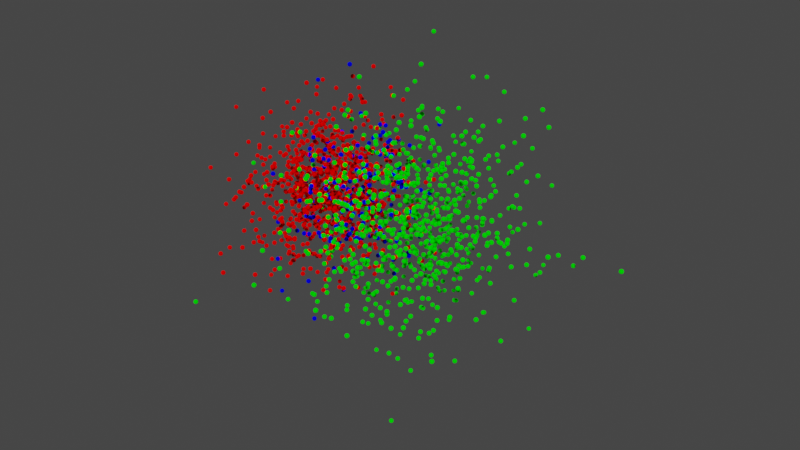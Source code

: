 # Source: organelle_demo_milestone_1.blend  (saved by Blender 2.93.20; exported with 4.5.12 LTS)
import bpy
from mathutils import Matrix  # noqa: F401  (used for matrix-valued properties, if any)

bpy.ops.wm.read_factory_settings(use_empty=True)
scene = bpy.context.scene
scene.name = 'Scene'

# ---- collections
col_collection = bpy.data.collections.new('Collection'); scene.collection.children.link(col_collection)

# ---- materials (node trees are filled in below, after node groups)
mat_mol_a_mat = bpy.data.materials.new('mol_A_mat')
mat_mol_a_mat.use_transparent_shadow = False
mat_mol_a_mat.diffuse_color = (1.0, 0.0, 0.0, 1.0)
mat_mol_b_mat = bpy.data.materials.new('mol_B_mat')
mat_mol_b_mat.use_transparent_shadow = False
mat_mol_b_mat.diffuse_color = (0.0, 1.0, 0.0, 1.0)
mat_mol_c_mat = bpy.data.materials.new('mol_C_mat')
mat_mol_c_mat.use_transparent_shadow = False
mat_mol_c_mat.diffuse_color = (0.0, 0.0, 1.0, 1.0)

# ---- material node trees

# ---- world
world_world = bpy.data.worlds.new('World'); scene.world = world_world
world_world.use_nodes = True; world_world.node_tree.nodes.clear()
_N = world_world.node_tree.nodes; _L = world_world.node_tree.links
n0 = _N.new('ShaderNodeOutputWorld'); n0.name = 'World Output'; n0.location = (300, 300)
n1 = _N.new('ShaderNodeBackground'); n1.name = 'Background'; n1.location = (10, 300)
n1.inputs[0].default_value = (0.05088, 0.05088, 0.05088, 1.0)
_L.new(n1.outputs[0], n0.inputs[0])
n0.is_active_output = True
world_world.color = (0.05088, 0.05088, 0.05088)
world_world.use_sun_shadow = False
world_world.sun_shadow_jitter_overblur = 0.0

# ---- meshes
me_mol_a_shape = bpy.data.meshes.new('mol_A_shape')
me_mol_a_shape.from_pydata([(0.0, 0.0, -0.005), (0.003618, -0.002629, -0.002236), (-0.001382, -0.004253, -0.002236), (-0.004472, 0.0, -0.002236), (-0.001382, 0.004253, -0.002236), (0.003618, 0.002629, -0.002236), (0.001382, -0.004253, 0.002236), (-0.003618, -0.002629, 0.002236), (-0.003618, 0.002629, 0.002236), (0.001382, 0.004253, 0.002236), (0.004472, 0.0, 0.002236), (0.0, 0.0, 0.005), (-0.0008123, -0.0025, -0.004253), (0.002127, -0.001545, -0.004253), (0.001314, -0.004045, -0.002629), (0.002127, 0.001545, -0.004253), (0.004253, 0.0, -0.002629), (-0.002629, 0.0, -0.004253), (-0.003441, -0.0025, -0.002629), (-0.0008123, 0.0025, -0.004253), (-0.003441, 0.0025, -0.002629), (0.001314, 0.004045, -0.002629), (0.004755, 0.001545, 0.0), (0.004755, -0.001545, 0.0), (0.002939, -0.004045, 0.0), (0.0, -0.005, 0.0), (-0.002939, -0.004045, 0.0), (-0.004755, -0.001545, 0.0), (-0.004755, 0.001545, 0.0), (-0.002939, 0.004045, 0.0), (0.0, 0.005, 0.0), (0.002939, 0.004045, 0.0), (0.003441, -0.0025, 0.002629), (-0.001314, -0.004045, 0.002629), (-0.004253, 0.0, 0.002629), (-0.001314, 0.004045, 0.002629), (0.003441, 0.0025, 0.002629), (0.002629, 0.0, 0.004253), (0.0008123, -0.0025, 0.004253), (-0.002127, -0.001545, 0.004253), (-0.002127, 0.001545, 0.004253), (0.0008123, 0.0025, 0.004253)], [], [(14, 2, 12), (12, 13, 14), (1, 14, 13), (12, 0, 13), (16, 1, 13), (13, 15, 16), (5, 16, 15), (13, 0, 15), (18, 3, 17), (17, 12, 18), (2, 18, 12), (17, 0, 12), (20, 4, 19), (19, 17, 20), (3, 20, 17), (19, 0, 17), (21, 5, 15), (15, 19, 21), (4, 21, 19), (15, 0, 19), (23, 1, 16), (16, 22, 23), (10, 23, 22), (22, 16, 5), (25, 2, 14), (14, 24, 25), (6, 25, 24), (24, 14, 1), (27, 3, 18), (18, 26, 27), (7, 27, 26), (26, 18, 2), (29, 4, 20), (20, 28, 29), (8, 29, 28), (28, 20, 3), (31, 5, 21), (21, 30, 31), (9, 31, 30), (30, 21, 4), (32, 6, 24), (24, 23, 32), (10, 32, 23), (23, 24, 1), (33, 7, 26), (26, 25, 33), (6, 33, 25), (25, 26, 2), (34, 8, 28), (28, 27, 34), (7, 34, 27), (27, 28, 3), (35, 9, 30), (30, 29, 35), (8, 35, 29), (29, 30, 4), (36, 10, 22), (22, 31, 36), (9, 36, 31), (31, 22, 5), (38, 6, 32), (32, 37, 38), (11, 38, 37), (37, 32, 10), (39, 7, 33), (33, 38, 39), (11, 39, 38), (38, 33, 6), (40, 8, 34), (34, 39, 40), (11, 40, 39), (39, 34, 7), (41, 9, 35), (35, 40, 41), (11, 41, 40), (40, 35, 8), (37, 10, 36), (36, 41, 37), (11, 37, 41), (41, 36, 9)])
me_mol_a_shape.materials.append(mat_mol_a_mat)
me_mol_a_shape.use_remesh_fix_poles = True
me_mol_a_shape.use_remesh_preserve_attributes = False
me_mol_a_shape.update()
me_mol_b_shape = bpy.data.meshes.new('mol_B_shape')
me_mol_b_shape.from_pydata([(0.0, 0.0, -0.005), (0.003618, -0.002629, -0.002236), (-0.001382, -0.004253, -0.002236), (-0.004472, 0.0, -0.002236), (-0.001382, 0.004253, -0.002236), (0.003618, 0.002629, -0.002236), (0.001382, -0.004253, 0.002236), (-0.003618, -0.002629, 0.002236), (-0.003618, 0.002629, 0.002236), (0.001382, 0.004253, 0.002236), (0.004472, 0.0, 0.002236), (0.0, 0.0, 0.005), (-0.0008123, -0.0025, -0.004253), (0.002127, -0.001545, -0.004253), (0.001314, -0.004045, -0.002629), (0.002127, 0.001545, -0.004253), (0.004253, 0.0, -0.002629), (-0.002629, 0.0, -0.004253), (-0.003441, -0.0025, -0.002629), (-0.0008123, 0.0025, -0.004253), (-0.003441, 0.0025, -0.002629), (0.001314, 0.004045, -0.002629), (0.004755, 0.001545, 0.0), (0.004755, -0.001545, 0.0), (0.002939, -0.004045, 0.0), (0.0, -0.005, 0.0), (-0.002939, -0.004045, 0.0), (-0.004755, -0.001545, 0.0), (-0.004755, 0.001545, 0.0), (-0.002939, 0.004045, 0.0), (0.0, 0.005, 0.0), (0.002939, 0.004045, 0.0), (0.003441, -0.0025, 0.002629), (-0.001314, -0.004045, 0.002629), (-0.004253, 0.0, 0.002629), (-0.001314, 0.004045, 0.002629), (0.003441, 0.0025, 0.002629), (0.002629, 0.0, 0.004253), (0.0008123, -0.0025, 0.004253), (-0.002127, -0.001545, 0.004253), (-0.002127, 0.001545, 0.004253), (0.0008123, 0.0025, 0.004253)], [], [(14, 2, 12), (12, 13, 14), (1, 14, 13), (12, 0, 13), (16, 1, 13), (13, 15, 16), (5, 16, 15), (13, 0, 15), (18, 3, 17), (17, 12, 18), (2, 18, 12), (17, 0, 12), (20, 4, 19), (19, 17, 20), (3, 20, 17), (19, 0, 17), (21, 5, 15), (15, 19, 21), (4, 21, 19), (15, 0, 19), (23, 1, 16), (16, 22, 23), (10, 23, 22), (22, 16, 5), (25, 2, 14), (14, 24, 25), (6, 25, 24), (24, 14, 1), (27, 3, 18), (18, 26, 27), (7, 27, 26), (26, 18, 2), (29, 4, 20), (20, 28, 29), (8, 29, 28), (28, 20, 3), (31, 5, 21), (21, 30, 31), (9, 31, 30), (30, 21, 4), (32, 6, 24), (24, 23, 32), (10, 32, 23), (23, 24, 1), (33, 7, 26), (26, 25, 33), (6, 33, 25), (25, 26, 2), (34, 8, 28), (28, 27, 34), (7, 34, 27), (27, 28, 3), (35, 9, 30), (30, 29, 35), (8, 35, 29), (29, 30, 4), (36, 10, 22), (22, 31, 36), (9, 36, 31), (31, 22, 5), (38, 6, 32), (32, 37, 38), (11, 38, 37), (37, 32, 10), (39, 7, 33), (33, 38, 39), (11, 39, 38), (38, 33, 6), (40, 8, 34), (34, 39, 40), (11, 40, 39), (39, 34, 7), (41, 9, 35), (35, 40, 41), (11, 41, 40), (40, 35, 8), (37, 10, 36), (36, 41, 37), (11, 37, 41), (41, 36, 9)])
me_mol_b_shape.materials.append(mat_mol_b_mat)
me_mol_b_shape.use_remesh_fix_poles = True
me_mol_b_shape.use_remesh_preserve_attributes = False
me_mol_b_shape.update()
me_mol_c_shape = bpy.data.meshes.new('mol_C_shape')
me_mol_c_shape.from_pydata([(0.0, 0.0, -0.005), (0.003618, -0.002629, -0.002236), (-0.001382, -0.004253, -0.002236), (-0.004472, 0.0, -0.002236), (-0.001382, 0.004253, -0.002236), (0.003618, 0.002629, -0.002236), (0.001382, -0.004253, 0.002236), (-0.003618, -0.002629, 0.002236), (-0.003618, 0.002629, 0.002236), (0.001382, 0.004253, 0.002236), (0.004472, 0.0, 0.002236), (0.0, 0.0, 0.005), (-0.0008123, -0.0025, -0.004253), (0.002127, -0.001545, -0.004253), (0.001314, -0.004045, -0.002629), (0.002127, 0.001545, -0.004253), (0.004253, 0.0, -0.002629), (-0.002629, 0.0, -0.004253), (-0.003441, -0.0025, -0.002629), (-0.0008123, 0.0025, -0.004253), (-0.003441, 0.0025, -0.002629), (0.001314, 0.004045, -0.002629), (0.004755, 0.001545, 0.0), (0.004755, -0.001545, 0.0), (0.002939, -0.004045, 0.0), (0.0, -0.005, 0.0), (-0.002939, -0.004045, 0.0), (-0.004755, -0.001545, 0.0), (-0.004755, 0.001545, 0.0), (-0.002939, 0.004045, 0.0), (0.0, 0.005, 0.0), (0.002939, 0.004045, 0.0), (0.003441, -0.0025, 0.002629), (-0.001314, -0.004045, 0.002629), (-0.004253, 0.0, 0.002629), (-0.001314, 0.004045, 0.002629), (0.003441, 0.0025, 0.002629), (0.002629, 0.0, 0.004253), (0.0008123, -0.0025, 0.004253), (-0.002127, -0.001545, 0.004253), (-0.002127, 0.001545, 0.004253), (0.0008123, 0.0025, 0.004253)], [], [(14, 2, 12), (12, 13, 14), (1, 14, 13), (12, 0, 13), (16, 1, 13), (13, 15, 16), (5, 16, 15), (13, 0, 15), (18, 3, 17), (17, 12, 18), (2, 18, 12), (17, 0, 12), (20, 4, 19), (19, 17, 20), (3, 20, 17), (19, 0, 17), (21, 5, 15), (15, 19, 21), (4, 21, 19), (15, 0, 19), (23, 1, 16), (16, 22, 23), (10, 23, 22), (22, 16, 5), (25, 2, 14), (14, 24, 25), (6, 25, 24), (24, 14, 1), (27, 3, 18), (18, 26, 27), (7, 27, 26), (26, 18, 2), (29, 4, 20), (20, 28, 29), (8, 29, 28), (28, 20, 3), (31, 5, 21), (21, 30, 31), (9, 31, 30), (30, 21, 4), (32, 6, 24), (24, 23, 32), (10, 32, 23), (23, 24, 1), (33, 7, 26), (26, 25, 33), (6, 33, 25), (25, 26, 2), (34, 8, 28), (28, 27, 34), (7, 34, 27), (27, 28, 3), (35, 9, 30), (30, 29, 35), (8, 35, 29), (29, 30, 4), (36, 10, 22), (22, 31, 36), (9, 36, 31), (31, 22, 5), (38, 6, 32), (32, 37, 38), (11, 38, 37), (37, 32, 10), (39, 7, 33), (33, 38, 39), (11, 39, 38), (38, 33, 6), (40, 8, 34), (34, 39, 40), (11, 40, 39), (39, 34, 7), (41, 9, 35), (35, 40, 41), (11, 41, 40), (40, 35, 8), (37, 10, 36), (36, 41, 37), (11, 37, 41), (41, 36, 9)])
me_mol_c_shape.materials.append(mat_mol_c_mat)
me_mol_c_shape.use_remesh_fix_poles = True
me_mol_c_shape.use_remesh_preserve_attributes = False
me_mol_c_shape.update()
me_mol_a_pos = bpy.data.meshes.new('mol_A_pos')
me_mol_a_pos.from_pydata([(-0.03769, 0.01203, -0.0424), (-0.05178, -0.01695, -0.1246), (0.09678, -0.06795, -0.03848), (0.06423, -0.08237, 0.07978), (0.006051, 0.06661, -0.02325), (-0.0502, -0.09872, 0.04515), (0.09194, -0.1349, 0.04206), (0.1679, -0.09004, -0.06612), (0.139, 0.06458, 0.1144), (0.0115, -0.1413, -0.09633), (0.09067, 0.01086, 0.04712), (-0.03761, 0.06781, -0.06275), (-0.1478, 0.01144, 0.02439), (-0.02968, -0.01749, 0.03842), (0.1591, -0.08795, -0.0383), (0.05396, -0.03606, 0.02407), (-0.02821, -0.01018, -0.05309), (0.2013, -0.06583, -0.05204), (-0.003073, 0.1115, 0.04674), (-0.06259, 0.05053, 0.07011), (-0.0423, 0.0525, -0.009532), (0.09339, 0.1448, -0.07909), (0.03054, 0.1201, 0.1212), (-0.004827, -0.04237, 0.06681), (-0.1658, -0.01526, 0.02374), (-0.08991, -0.06627, -0.1084), (-0.03557, 0.09714, 0.02297), (0.0351, 0.1848, -0.07054), (-0.02728, 0.03806, -0.06004), (-0.03851, 0.1611, -0.1387), (0.08351, 0.1408, -0.003015), (-0.01344, -0.08378, 0.04605), (-0.1055, 0.1092, -0.153), (-0.03852, -0.08749, -0.02958), (-0.09444, 0.04852, -0.0299), (0.01665, 0.1672, -0.0658), (-0.03391, 0.0005969, 0.02961), (-0.02011, -0.02977, 0.01871), (-0.06377, 0.004242, 0.1685), (-0.04803, -0.03268, 0.1299), (0.09024, 0.02647, -0.09119), (-0.1504, -0.0718, 0.09178), (0.07063, 0.005884, 0.0174), (0.0008643, 0.09342, 0.0407), (-0.02303, -0.1186, -0.0432), (-0.07529, -0.03665, 0.03763), (0.06848, -0.06836, 0.1326), (-0.2589, 0.02661, 0.02348), (-0.1337, 0.01464, 0.07513), (-0.00622, 0.01505, 0.05092), (-0.1103, 0.1167, 0.06082), (0.01223, 0.03262, 0.02007), (0.122, -0.08943, 0.05105), (-0.03633, -0.04721, -0.04507), (-0.1877, -0.07719, -0.009552), (0.03135, -0.02475, 0.008436), (-0.08368, -0.05054, 0.09974), (-0.05728, 0.001196, -0.004207), (0.09049, 0.09836, -0.02771), (0.1427, 0.01523, 0.1089), (0.01363, 0.104, 0.05995), (-0.2232, -0.01555, -0.1983), (-0.007229, 0.07323, 0.01004), (-0.04816, 0.07052, 0.2088), (-0.04302, 0.1246, 0.09954), (-0.08668, -0.09642, 0.06667), (0.0005249, -0.06683, 0.07582), (0.07415, 0.1164, -0.02246), (0.08364, -0.001699, 0.05888), (-0.02322, 0.06256, -0.009193), (0.02071, 0.01668, 0.05391), (0.02661, -0.03569, 0.04421), (0.05114, -0.1502, 0.06136), (-0.02331, -0.05144, -0.01637), (-0.02168, 0.06395, -0.01949), (0.006226, -0.03331, -0.05595), (-0.06017, -0.03156, 0.00515), (-0.04924, -0.1247, -0.001529), (-0.03207, 0.1044, -0.04267), (0.005306, -0.1413, 0.06884), (-0.04261, -0.1167, -0.005796), (-0.004038, -0.09807, 0.04908), (-0.0772, 0.06793, -0.00271), (-0.1491, 0.1644, -0.08887), (-0.05551, 0.2372, 0.07145), (-0.1207, 0.158, -0.05783), (-0.03126, 0.03568, 0.02175), (0.0218, 0.08014, -0.02551), (-0.07599, -0.1377, -0.1066), (0.03311, -0.1474, 0.07226), (0.001888, -0.1102, 0.1072), (-0.04948, 0.1408, -0.06452), (0.04599, 0.03342, -0.001906), (-0.1077, 0.01536, 0.01997), (0.01492, -0.07314, -0.1685), (-0.02665, 0.006221, 0.02161), (-0.01244, -0.0667, 0.02244), (0.02215, -0.0113, 0.06323), (0.07543, 0.02779, 0.08307), (-0.02346, 0.04922, -0.04459), (-0.003409, 0.1298, 0.01789), (0.03407, 0.03859, 0.05435), (0.04914, 0.00258, 0.1418), (0.05951, 0.01962, 0.06481), (-0.1808, 0.04062, -0.07173), (-0.03506, 0.0003601, -0.1306), (0.05819, -0.008811, 0.05715), (-0.05906, -0.02152, -0.02712), (0.1227, 0.03309, 0.1119), (0.1305, 0.05694, -0.1465), (-0.0083, 0.02612, 0.007316), (0.02796, 0.0371, 0.03334), (-0.07248, -0.01158, 0.0749), (-0.01737, -0.0725, -0.02262), (-0.1006, -0.05666, 0.001751), (0.06355, 0.0233, -0.068), (-0.06042, -0.0253, -0.006451), (-0.05493, -0.04232, 0.07753), (0.08801, 0.04482, -0.08425), (0.09674, 0.1033, -0.02136), (0.05721, 0.06717, -0.03642), (0.03916, 0.04762, 0.08044), (0.01966, 0.1358, -0.04309), (-0.03457, 0.02479, -0.03407), (-0.02049, 0.04428, -0.1039), (0.04586, 0.03276, 0.1144), (0.01224, 0.01128, -0.008069), (0.00597, 0.03144, 0.08717), (-0.05242, -0.005197, 0.03016), (-0.06865, -0.0522, -0.059), (-0.0801, -0.05686, 0.05763), (0.0573, -0.1017, -0.02047), (0.01025, -0.05786, 0.05013), (0.07655, -0.008313, 0.009674), (0.004351, 0.1294, -0.1041), (-0.02444, 0.08845, 0.001736), (-0.01035, 0.1956, 0.0313), (-0.1356, -0.05225, -0.0889), (-0.01464, 0.05154, -0.04302), (-0.03884, 0.04807, 0.02211), (-0.01852, -0.02828, -0.06314), (-0.01235, -0.1594, -0.03622), (0.09035, 0.03794, 0.004926), (-0.00287, -0.04493, -0.05141), (-0.1237, 0.1907, -0.06326), (-0.1019, 0.0973, -0.04161), (-0.01696, 0.05198, 0.02846), (-0.02053, -0.05387, 0.09973), (-0.1813, -0.1539, -0.03126), (0.07174, 0.1747, -0.0198), (-0.07523, -0.07202, 0.002404), (0.02299, -0.08104, 0.04797), (-0.09376, 0.07637, 0.216), (-0.089, 0.02783, 0.07495), (0.1267, -0.1503, 0.0228), (0.0475, 0.08108, 0.0874), (-0.05601, 0.0009639, -0.08848), (0.06546, 0.1217, 0.08644), (-0.1566, -0.1739, -0.1237), (0.1384, 0.06158, -0.03542), (0.01616, -0.08684, 0.0231), (-0.07306, 0.0444, 0.1226), (0.2434, -0.03435, 0.02526), (-0.01188, 0.05098, -0.004448), (-0.005153, -0.01066, 0.08379), (-0.06573, 0.04561, 0.1275), (-0.02629, -0.01195, -0.005414), (-0.1346, 0.02631, -0.01739), (0.03103, 0.02341, -0.04037), (0.1036, 0.1527, 0.0493), (-0.05702, 0.03019, -0.0393), (-0.04072, -0.07827, 0.06251), (0.04021, -0.03681, 0.07058), (-0.1748, 0.1404, 0.1623), (0.03676, -0.02374, 0.08966), (-0.0731, -0.02414, 0.02417), (-0.1332, -0.08989, -0.1201), (-0.1045, -0.0912, -0.01036), (0.004654, -0.06335, 0.1809), (-0.06119, -0.008882, 0.07119), (-0.05857, 0.04593, 0.1378), (-0.03892, 0.0885, 0.05081), (-0.06347, 0.06392, 0.07244), (-0.001009, -0.04696, -0.01753), (-0.04667, 0.1145, 0.1413), (0.09851, 0.001799, -0.1277), (0.1591, 0.01398, -0.2092), (-0.09905, -0.01272, -0.01164), (-0.1201, 0.09678, 0.07982), (0.01861, 0.02825, 0.1245), (0.1818, 0.00542, 0.1726), (0.1258, -0.1237, 0.02827), (-0.07196, 0.08223, -0.05751), (-0.08096, 0.03798, 0.09831), (0.1413, -0.008381, -0.137), (0.06426, 0.1552, 0.007665), (0.006094, -0.1304, -0.03577), (-0.06496, -0.07018, -0.06197), (-0.07945, 0.09707, 0.007215), (0.09155, -0.03393, -0.06662), (0.03478, 0.03523, -0.0008119), (0.04704, 0.1108, -0.08775), (-0.07915, 0.03491, 0.08203), (0.1621, 0.05988, -0.01842), (0.03854, -0.006587, 0.07098), (0.04036, 0.2472, -0.1054), (-0.1269, -0.09051, 0.004076), (0.1571, 0.06751, -0.06652), (0.1153, 0.01128, -0.05333), (-0.01808, 0.07798, -0.05029), (-0.04663, -0.01177, 0.009669), (-0.1499, -0.06868, 0.06059), (-0.01307, -0.02904, 0.07908), (-0.01497, -0.0419, -0.1515), (-0.01949, 0.006459, 0.115), (0.01632, -0.07101, 0.06498), (0.07266, -0.0142, -0.006638), (0.06012, 0.003587, -0.09217), (-0.05197, -0.2282, -0.06543), (-0.05691, -0.003214, -0.1004), (-0.03261, -0.06008, 0.05438), (-0.01155, 0.04729, -0.1008), (-0.1215, -0.0841, 0.1668), (-0.01671, 0.1167, -0.01631), (-0.04842, 0.2554, 0.1585), (-0.06345, 0.0552, 0.01321), (0.1008, 0.03404, -0.01794), (-0.03019, -0.1558, -0.07622), (-0.09273, 0.05759, 0.0881), (-0.01581, -0.06498, 0.04705), (-0.1698, 0.03736, 0.1553), (-0.04734, 0.06818, -0.08427), (-0.3051, -0.08613, -0.001597), (-0.0815, -0.03135, 0.006276), (-0.02097, -0.1351, 0.003524), (-0.03847, -0.07779, 0.1759), (-0.06619, -0.1841, -0.02397), (-0.01806, 0.1094, -0.04568), (-0.04195, -0.0006542, 0.00623), (-0.1835, -0.1114, 0.0737), (0.114, 0.02923, -0.07602), (0.03115, -0.08875, 0.07974), (-0.02722, -0.06292, 0.01999), (-0.0463, -0.1623, -0.1984), (-0.05982, -0.02597, 0.1061), (-0.02873, -0.06282, -0.007774), (-0.01339, -0.07724, 0.1396), (-0.01925, -0.01048, 0.1283), (0.0005985, -0.08527, 0.05686), (0.0609, 0.02846, -0.1261), (-0.04231, -0.02567, 0.01299), (0.06138, -0.04287, 0.009466), (-0.2213, 0.1104, -0.01923), (-0.02381, 0.0812, 0.145), (-0.07135, 0.1303, -0.1126), (-0.03816, 0.1149, 0.01537), (-0.1062, -0.005613, 0.01389), (0.0209, -0.009691, -0.06269), (0.1069, 0.06462, -0.01202), (0.00933, -0.03058, -0.1434), (-0.01171, 0.001287, -0.02408), (-0.02985, -0.01742, 0.08112), (-0.002005, -0.2424, -0.1072), (-0.06216, 0.07559, -0.0006985), (-0.03579, 0.1508, 0.1555), (0.1052, -0.006423, -0.03645), (0.01568, 0.1541, -0.05099), (0.08277, 0.1054, 0.2126), (-0.05193, -0.07593, -0.0209), (0.01172, 0.03608, 0.01521), (-0.1299, 0.03693, -0.149), (-0.02564, -0.09253, -0.000677), (-0.04265, -0.294, -0.09456), (-0.02917, 0.06758, -0.01161), (-0.04593, -0.0849, -0.1546), (0.1172, 0.07433, -0.0506), (-0.2532, 0.1138, -0.05511), (-0.2237, -0.04143, -0.02271), (-0.02285, -0.152, 0.06689), (-0.04617, 0.01925, -0.0265), (0.003106, -0.05623, 0.07239), (0.09106, -0.04505, 0.0422), (-0.01076, 0.03377, 0.1296), (-0.03834, 0.03375, -0.03777), (-0.08241, -0.01057, -0.003281), (-0.009756, 0.03339, -0.00175), (-0.1, -0.1013, -0.1637), (0.05298, 0.02571, 0.0766), (0.02029, -0.1095, 0.1002), (-0.1154, 0.04582, -0.01121), (0.02682, -0.06026, 0.097), (-0.01331, -0.2213, -0.01334), (-0.01327, 0.1271, -0.04684), (0.04839, 0.00912, -0.04676), (0.045, 0.004213, -0.04524), (-0.02548, 0.06261, 0.02904), (-0.007784, -0.04856, -0.02841), (0.003736, 0.00165, 0.009776), (-0.05327, 0.07599, 0.05609), (-0.01321, -0.08711, -0.1301), (-0.007287, -0.04652, -0.01177), (-0.04487, -0.05574, -0.1267), (0.0129, 0.09403, 0.02558), (0.1033, -0.08303, 0.07459), (-0.03043, -0.06033, -0.04096), (0.1754, -0.05956, -0.05787), (-0.004857, -0.08139, 0.02408), (0.07626, -0.1536, 0.0008886), (-0.000258, -0.01682, -0.06972), (-0.1025, -0.06721, -0.1102), (-0.07572, -0.02203, 0.01314), (-0.04512, 0.07702, -0.01906), (-0.08969, -0.02327, 0.02036), (0.06162, -0.1048, -0.1828), (0.09607, 0.0191, -0.0374), (0.0001753, 0.1272, 0.05474), (0.01909, 0.01239, -0.02609), (-0.1304, 0.02789, 0.08654), (0.01572, -0.1138, 0.03515), (0.02575, 0.02619, -0.1033), (0.04724, 0.02154, -0.1), (-0.03718, -0.02216, -0.03022), (0.1174, -0.03483, -0.04579), (-0.1918, 0.01666, 0.07361), (0.02705, -0.02054, 0.1283), (-0.04048, 0.009035, 0.1526), (0.03832, 0.02337, 0.08223), (0.01904, -0.04758, -0.0007625), (-0.05538, -0.006133, -0.04558), (-0.08157, -0.006742, -0.09583), (-0.04929, 0.09715, -0.09745), (-0.04039, -0.03043, -0.04771), (-0.06976, -0.06044, -0.07945), (-0.2148, 0.006045, -0.05028), (-0.05608, 0.0291, -0.2147), (-0.02242, 0.07087, -0.04056), (-0.002921, 0.09968, 0.0671), (-0.08801, -0.1404, 0.02912), (-0.1283, -0.1124, -0.1126), (0.08553, -0.004223, -0.05141), (-0.009477, -0.08978, -0.03858), (0.001885, 0.1614, 0.07159), (-0.1079, 0.0803, -0.01577), (-0.1839, -0.0578, -0.0225), (0.01351, 0.1247, 0.2576), (-0.03216, -0.1279, -0.03671), (-0.01792, 0.01622, 0.03661), (-0.009836, -0.1077, 0.02023), (-0.01986, -0.07307, -0.05869), (-0.1085, 0.1334, -0.1564), (-0.2948, -0.004613, 0.126), (-0.05716, 0.01888, 0.1619), (-0.0472, -0.2164, 0.0734), (0.06928, -0.08211, -0.07845), (0.0416, 0.01723, 0.06753), (-0.2198, 0.08414, 0.009345), (0.007853, 0.1789, -0.02511), (-0.05591, 0.1722, 0.1094), (-0.07886, 0.02569, 0.1133), (-0.07131, 0.04565, 0.03867), (0.01719, 0.02478, 0.05616), (-0.03998, 0.06467, -0.04549), (0.01732, -0.004547, 0.002228), (0.03731, 0.0942, -0.07082), (0.05788, 0.1402, 0.05998), (0.008581, -0.09677, 0.03917), (-0.1249, -0.0101, -0.03577), (0.05411, -0.05179, 0.01061), (0.05512, -0.05891, 0.02161), (-0.0195, -0.08151, 0.02782), (-0.051, -0.007889, -0.08878), (-0.1142, 0.04079, 0.1296), (-0.04795, 0.0709, -0.02623), (-0.01389, -0.08417, 0.132), (0.04088, 0.008587, 0.09975), (0.002495, 0.03419, 0.0974), (-0.04324, 0.02137, 0.1006), (0.04848, 0.05143, 0.09541), (0.06662, 0.02689, 0.0411), (-0.007432, -0.07927, -0.0651), (0.08415, -0.01139, -0.04867), (-0.002381, -0.05216, 0.03632), (-0.06291, 0.06597, 0.07115), (0.07408, -0.01667, -0.0713), (0.04504, -0.06901, -0.06056), (0.02736, 0.0338, -0.04881), (-0.021, 0.03535, 0.06726), (0.03602, -0.06582, -0.1647), (0.0904, -0.1758, -0.02919), (0.0001967, -0.1164, -0.02546), (-0.1741, -0.02747, 0.2033), (0.09756, 0.1579, -0.06542), (0.01546, -0.06634, 0.1435), (-0.02318, -0.1614, 0.00709), (-0.03318, -0.1192, -0.1759), (-0.04541, 0.05051, -0.03442), (-0.02682, -0.0326, 0.05468), (-0.1021, -0.0812, 0.05303), (0.03598, 0.07551, -0.08287), (0.1219, 0.08182, 0.02082), (0.006908, 0.01148, 0.06242), (0.1447, -0.127, 0.02977), (-0.04384, -0.09633, 0.05729), (0.08336, -0.1274, 0.06749), (0.1679, -0.05543, -0.1252), (-0.03416, 0.07353, -0.06724), (-0.1144, 0.08134, -0.0201), (-0.02597, -0.1055, 0.06227), (-0.05106, 0.05449, -0.07521), (0.02271, 0.1355, 0.05666), (0.03168, -0.06995, 0.07854), (0.03742, -0.03789, 0.02213), (-0.04126, 0.03355, -0.138), (-0.07728, 0.1039, 0.04539), (-0.06216, 0.1113, 0.01306), (-0.03939, -0.02557, 0.08166), (0.0747, 0.07845, 0.1754), (0.0311, 0.08552, 0.003884), (-0.02076, -0.01047, -0.04562), (-0.04465, -0.02385, 0.2476), (-0.05231, -0.06716, 0.07827), (0.05704, 0.102, -0.04945), (-0.03468, -0.002022, 0.1476), (-0.08016, -0.2006, 0.0464), (0.0458, 0.04243, -0.03629), (0.2489, 0.04139, 0.08615), (0.07393, -0.04999, 0.162), (-0.04227, 0.05973, -0.02659), (0.04791, 0.001983, -0.1248), (-0.05766, 0.07521, 0.02307), (-0.01765, -0.0009581, -0.004459), (0.05429, 0.05673, -0.1981), (-0.02234, 0.08885, 0.02039), (0.04371, 0.1465, -0.1674), (-0.003258, 0.1788, -0.0768), (-0.0298, -0.08981, 0.09191), (-0.09076, 0.03718, -0.0723), (0.07871, 0.009127, 0.1075), (-0.1063, 0.004719, -0.09103), (-0.03029, -0.05015, -0.06101), (-0.001089, 0.02196, -0.05251), (0.04791, 0.01997, 0.0359), (0.03737, 0.03101, -0.02237), (0.08239, -0.1392, 0.07217), (0.002511, 0.02438, -0.03289), (0.1128, -0.137, -0.07266), (0.05862, 0.0624, 0.04508), (-0.02149, 0.01999, -0.2118), (0.06334, 0.05584, -0.03314), (0.0198, 0.03222, -0.05651), (0.08183, -0.02953, 0.1161), (0.02493, -0.04232, -0.006859), (-0.09938, -0.02464, 0.03433), (-0.06517, -0.04392, 0.09461), (-0.1252, 0.08618, 0.007404), (0.1704, 0.106, -0.08627), (0.01209, -0.1318, -0.1056), (-0.04183, 0.08194, -0.1143), (-0.07408, -0.01871, 0.06146), (0.1244, -0.01447, -0.04912), (-0.1504, 0.04667, 0.01468), (0.02885, -0.08044, -0.02456), (-0.01674, 0.09274, 0.03881), (0.04019, -0.029, -0.09529), (-0.01735, 0.05326, 0.03611), (-0.01962, -0.04023, 0.1173), (-0.03243, 0.1029, -0.009316), (0.004781, -0.009391, -0.01495), (-0.04007, -0.2011, 0.09602), (0.02569, 0.03962, -0.1003), (0.007534, 0.03131, -0.1171), (0.01692, -0.08199, -0.118), (-0.1177, 0.008414, 0.02035), (-0.02256, -0.03642, 0.02893), (-0.005955, -0.05591, 0.03379), (-0.07378, 0.08199, 0.05023), (-0.07483, -0.03311, -0.01198), (0.1008, -0.07339, -0.1299), (-0.04509, 0.1137, 0.0511), (-0.07398, 0.04734, -0.03236), (0.08044, -0.1323, 0.03503), (-0.02143, 0.04388, 0.05159), (-0.144, 0.04729, 0.1619), (0.09628, -0.01877, 0.008367), (0.09343, -0.08465, 0.02916), (-0.05478, -0.01223, -0.03504), (-0.03198, 0.003812, 0.06403), (0.02564, 0.02061, -0.06165), (0.08606, 0.04209, -0.0281), (-0.08696, 0.1095, -0.04057), (-0.02123, 0.07551, -0.1131), (-0.04273, -0.03612, 0.05402), (0.119, 0.02828, 0.0669), (-0.05116, -0.1301, 0.04522), (-0.03918, -0.03715, -0.1177), (-0.02484, 0.0635, -0.02364), (-0.104, 0.1036, 0.03088), (0.004114, -0.0517, 0.04519), (-0.009429, 0.06469, -0.03586), (0.06778, 0.07199, 0.1437), (-0.1702, -0.09593, 0.00759), (-0.005773, -0.001131, -0.02685), (0.1242, 0.06131, -0.03396), (-0.03165, -0.1028, -0.1426), (0.06386, -0.03061, -0.08403), (-0.05744, -0.02566, 0.006392), (0.03747, 0.1326, 0.05855), (0.1258, -0.01396, 0.04604), (0.1061, -0.1225, -0.05601), (0.03294, -0.1132, 0.01261), (-0.03213, 0.001016, 0.08587), (-0.04689, 0.02445, 0.06675), (0.09755, 0.02979, -0.02042), (0.06437, 0.03533, 0.04096), (-0.101, -0.1771, -0.06183), (-0.07907, -0.0823, -0.07601), (-0.05284, -0.07941, 0.1619), (0.02741, -0.05942, -0.08815), (-0.1427, 0.07099, -0.009136), (0.1481, 0.08386, -0.06819), (0.03785, 0.05806, -0.0239), (0.003939, -0.05135, 0.1023), (-0.01882, -0.1116, -0.1044), (0.08488, 0.1443, -0.07812), (0.116, -0.01416, 0.04767), (-0.06529, -0.1013, -0.1041), (0.03609, 0.01236, 0.09309), (-0.07155, -0.1242, -0.0173), (-0.07372, -0.007629, -0.03001), (0.057, 0.01781, 0.06819), (0.07463, -0.06742, -0.1873), (-0.04453, 0.06656, 0.09867), (0.05074, 0.1795, -0.02234), (-0.04058, -0.1257, 0.05184), (-0.01161, 0.005106, 0.06735), (0.004188, -0.11, -0.01513), (0.1131, -0.007205, -0.09198), (0.01424, 0.0474, -0.09776), (0.01496, 0.07588, -0.03905), (0.0635, 0.04455, 0.01824), (0.01898, -0.06307, 0.1191), (0.05076, 0.0141, 0.1244), (0.01307, 0.04159, 0.09674), (0.1139, -0.07827, -0.091), (0.07491, 0.05182, -0.1292), (-0.08673, -0.08069, -0.0856), (-0.0107, 0.07836, 0.1954), (-0.05167, -0.0403, 0.05693), (0.1112, 0.01302, 0.02914), (0.06469, -0.09233, 0.03732), (0.05698, 0.03845, 0.1025), (0.01817, -0.04155, -0.0003809), (-0.02736, -0.0974, -0.08779), (-0.0006259, -0.08986, -0.01491), (-0.06724, 0.1951, 0.08953), (-0.07657, -0.06747, 0.1327), (0.01391, 0.1515, -0.1791), (-0.005177, -0.009807, 0.05022), (0.02981, -0.0452, -0.01742), (-0.003906, 0.06472, 0.02855), (0.01926, 0.173, 0.01764), (-0.03849, -0.07725, 0.09129), (0.02306, -0.0123, 0.154), (-0.1011, 0.01054, 0.05342), (-0.09524, -0.07972, -0.1698), (0.004588, -0.009408, -0.004141), (0.07249, -0.07127, 0.008104), (-0.09883, 0.03392, 0.03467), (-0.03423, -0.1224, 0.0601), (-0.001034, 0.1172, -0.05008), (-0.004082, -0.08377, -0.07429), (0.007793, 0.0775, -0.04769), (0.02574, -0.01053, -0.06005), (-0.1851, -0.03154, -0.002475), (-0.01008, 0.1344, -0.03539), (0.06368, 0.02602, -0.02277), (0.03589, -0.006469, 0.04252), (0.1739, 0.02747, 0.2137), (-0.00166, 0.0936, -0.006633), (-0.08211, -0.06491, 0.08384), (-0.0337, -0.01485, -0.006507), (-0.1815, -0.0568, -0.1071), (-0.06951, 0.06092, 0.02806), (-0.04727, 0.01234, -0.126), (0.1144, -0.03315, 0.08829), (-0.1041, -0.003025, 0.062), (0.06099, 0.1674, -0.01345), (-0.1694, -0.08618, 0.09905), (-0.1429, -0.04861, -0.02258), (-0.1342, -0.05165, 0.01827), (-0.1015, 0.05307, -0.1366), (-0.1467, -0.0141, 0.0559), (-0.05102, -0.05339, 0.01456), (0.01925, 0.1924, 0.03688), (-0.02379, -0.05352, -0.01702), (0.07103, -0.1934, -0.01839), (-0.01854, 0.0132, -0.09394), (-0.08042, 0.007492, -0.09716), (0.01169, 0.1808, 0.04032), (0.2026, -0.1072, 0.07157), (-0.08542, -0.09202, -0.02027), (0.05437, -0.1578, -0.1212), (-0.03455, 0.09662, 0.04868), (-0.04199, 0.02711, -0.0979), (-0.0493, 0.07012, -0.01201), (-0.02864, 0.08757, 0.02832), (-0.1048, -0.2446, -0.09163), (0.01756, 0.01041, 0.0706), (0.003408, 0.06883, -0.03845), (0.003136, -0.04091, 0.004876), (0.02644, 0.03951, -0.01826), (-0.03821, 0.01752, -0.1219), (0.006657, -0.02682, 0.02468), (0.1185, 0.03588, -0.009311), (-0.03968, 0.0493, -0.0002977), (-0.007905, 0.02153, -0.2428), (-0.1474, -0.1363, 0.001082), (0.06139, 0.07202, 0.02899), (0.04972, -0.01185, 0.06872), (-0.1614, -0.157, 0.03577), (0.001575, -0.01761, 0.04736), (-0.01758, 0.07476, -0.04084), (0.0328, -0.1119, -0.09769), (0.01116, -0.1141, 0.05948), (-0.001185, 0.06913, 0.07937), (0.04371, -0.05643, -0.07066), (0.09, -0.01644, -0.1027), (-0.1146, 0.09688, -0.102), (-0.1445, -0.06239, 0.05628), (-0.07024, 0.077, 0.0911), (0.03777, -0.08653, -0.115), (-0.1515, 0.01056, -0.14), (0.08617, 0.01384, 0.1194), (0.02213, 0.08012, 0.1374), (-0.0432, 0.02438, 0.04135), (-0.06965, -0.04028, 0.1888), (-0.06081, 0.03823, -0.033), (-0.07976, -0.03879, -0.005031), (0.03434, -0.02888, -0.04498), (-0.02852, -0.002485, -0.07895), (-0.02932, 0.001439, 0.01854), (-0.002529, -0.01906, 0.0694), (0.04466, 0.04604, -0.01427), (-0.08351, 0.2279, -0.1044), (0.005167, -0.02321, 0.05759), (0.08623, -0.0694, 0.08433), (-0.06211, 0.1142, -0.1244), (0.05403, 0.1225, 0.02708), (-0.06089, 0.02042, -0.07797), (0.03971, -0.009965, 0.07479), (-0.05315, 0.03064, -0.09333), (-0.07659, -0.1019, 0.1973), (-0.08881, -0.1055, -0.1859), (0.001506, -0.09233, 0.03061), (0.008415, -0.01004, 0.01608), (0.1411, 0.03915, 0.04381), (0.1063, 0.02399, -0.009672), (0.01978, 0.03985, 0.0752), (-0.02165, -0.0018, -0.1137), (-0.009615, -0.09743, -0.004106), (0.1646, -0.1499, -0.1192), (-0.01273, 0.05679, 0.184), (-0.08834, -0.1146, 0.04082), (0.03883, -0.0781, 0.1147), (0.02448, -0.02334, 0.05691), (-0.02976, -0.06896, 0.02124), (0.07693, 0.01418, 0.2304), (0.06565, 0.1404, -0.001396), (-0.1056, 0.09007, 0.06467), (-0.04222, 0.05753, -0.0268), (-0.1432, 0.144, 0.1004), (0.01506, -0.1586, -0.06805), (0.1275, 0.03613, -0.06361), (0.04075, 0.0189, 0.05707), (-0.03725, 0.01029, 0.1443), (0.006949, 0.01574, -0.03433), (0.1017, 0.03107, 0.08331), (0.01869, -0.1135, -0.03452), (0.01005, -0.01292, -0.03806), (-0.01179, 0.03949, -0.1192), (0.02683, 0.05153, -0.1373), (-0.007057, 0.04247, 0.1759), (-0.07792, 0.01932, 0.07044), (-0.03489, -0.1277, -0.01048), (-0.07401, 0.03044, 0.124), (-0.1963, 0.04327, 0.08816), (-0.04703, -0.07311, 0.143), (0.003551, -0.05528, 0.00169), (-0.1384, 0.1271, 0.07464), (-0.02616, -0.06657, 0.1092), (-0.08989, -0.08614, 0.06161), (0.1444, -0.03256, -0.01119), (0.07605, 0.1594, 0.008379), (-0.0986, 0.01221, -0.1102), (0.005205, 0.2094, 0.0212), (-0.1174, -0.1795, 0.0145), (0.09168, -0.01035, -0.03229), (-0.07106, -0.02309, -0.0968), (0.0002061, 0.04884, -0.0417), (-0.02323, 0.001189, -0.1038), (-0.04359, 0.07186, 0.0448), (-0.07974, 0.1285, 0.01284), (-0.02069, 0.09407, -0.1425), (-0.1926, -0.02051, 0.09175), (-0.1156, 0.01277, 0.1115), (-0.05695, 0.02693, -0.0972), (-0.08077, -0.1251, 0.01007), (0.02302, 0.04138, -0.02193), (0.01828, -0.004106, 0.06576), (0.0091, 0.03452, -0.07796), (-0.01293, -0.08889, -0.1636), (-0.06407, -0.07838, -0.1717), (-0.04184, -0.05285, 0.08091), (-0.07074, 0.04024, -0.07727), (0.1397, 0.04852, -0.1379), (-0.01754, 0.1485, 0.1005), (0.001298, 0.144, 0.005615), (-0.02371, -0.02026, 0.01306), (0.03333, -0.007718, -0.0981), (-0.03122, 0.01867, 0.06242), (-0.003843, 0.03858, 0.1245), (0.09723, 0.02659, -0.07687), (0.1079, -0.0183, 0.2396), (0.02016, -0.07606, -0.05142), (-0.06777, 0.09316, -0.1516), (-0.01476, -0.05805, 0.134), (-0.02434, -0.0104, 0.04901), (-0.008519, -0.04715, 0.09975), (-0.1261, -0.124, 0.02713), (0.02358, 0.134, 0.01931), (-0.01581, -0.01966, 0.04756), (-0.003213, 0.05935, 0.02073), (-0.00152, 0.05482, -0.02327), (0.03601, -0.1761, -0.06666), (-0.005033, 0.01906, -0.02436), (0.05627, -0.02832, 0.03067), (-0.074, 0.1534, 0.04745), (0.1031, 0.04124, -0.0792), (-0.01462, 0.0656, 0.08084), (0.01082, -0.0953, -0.007167), (-0.05079, 0.09063, 0.07765), (-0.02102, -0.02431, 0.02835), (-0.09567, -0.1047, 0.05381), (-0.04561, -0.06569, -0.004232), (0.02405, -0.04808, -0.1689), (-0.07073, -0.1618, -0.08389), (-0.1272, 0.06657, -0.1075), (-0.1104, 0.07187, -0.00764), (-0.002326, -0.08014, -0.1175), (-0.01658, -0.02037, -0.1046), (0.018, -0.132, -0.1008), (-0.04061, -0.04982, 0.1625), (-0.003226, -0.07773, 0.07985), (-0.07358, 0.0396, -0.01132), (-0.04, 0.006614, -0.01244), (-0.1674, -0.1134, -0.05026), (0.03233, 0.1264, -0.09244), (0.0008972, 0.04155, -0.02123), (0.05813, -0.06294, -0.09281), (-0.02093, 0.1017, -0.02911), (-0.1021, -0.03736, -0.1395), (0.04729, -0.06148, -0.005316), (-0.02813, 0.02026, 0.05552), (-0.01021, -0.1149, 0.0103), (-0.07078, 0.1415, 0.06637), (0.03665, 0.06209, -0.07999), (0.1044, -0.02442, 0.03415), (0.002556, -0.1255, 0.03573), (0.04133, -0.01922, 0.03308), (-0.06771, -0.007699, 0.02773), (0.1542, 0.1343, 0.0186), (0.1114, 0.009374, -0.1546), (-0.08182, 0.09406, -0.0522), (-0.07251, -0.1151, -0.08223), (0.01172, -0.07477, -0.07255), (-0.06116, 0.06089, -0.02803), (0.02772, -0.1048, 0.04653), (0.07572, 0.09382, 0.00958), (-0.01358, -0.132, -0.07249), (0.08023, -0.01175, -0.2111), (0.0308, -0.02859, -0.006588), (0.03729, 0.03662, 0.1099), (-0.2656, 0.06684, 0.008993), (0.04753, -0.06513, 0.08546), (-0.1312, -0.01084, -0.002128), (-0.01189, 0.06857, 0.0004765), (-0.02054, 0.01603, 0.08768), (0.0479, 0.0297, -0.0426), (0.01151, -0.1549, -0.08854), (-0.01725, 0.1878, 0.1069), (-0.07577, -0.06007, 0.01485), (-0.08665, -0.001648, 0.0645), (-0.1143, 0.1305, 0.0109), (-0.003436, 0.01073, 0.165), (-0.04812, -0.119, -0.03978), (0.09127, 0.102, 0.01164), (-0.0476, 0.1154, 0.1791), (0.1302, 0.08733, 0.06087), (-0.008302, 0.01348, 0.02328), (0.02341, 0.02206, 0.06711), (0.04842, 0.05753, 0.02297), (-0.02844, -0.01832, -0.09532), (-0.1541, -0.08582, 0.03072), (-0.03836, 0.01201, 0.1062), (-0.0005713, -0.03469, -0.01538), (0.04756, -0.009906, -0.05957), (-0.0594, -0.04452, 0.1356), (0.004996, 0.03746, -0.09906), (0.04488, -0.01048, 0.1399), (0.1212, -0.1021, -0.05291), (-0.005397, -0.07855, -0.08064), (-0.05696, -0.06784, 0.04989), (0.02632, 0.09834, -0.06079), (-0.02427, -0.02535, -0.0243), (-0.03648, 0.06859, -0.02286), (0.07131, -0.09348, -0.003977), (0.01948, 0.0313, -0.08028), (0.05783, -0.1404, 0.01881), (-0.02766, 0.03687, 0.1084), (0.05381, -0.05314, -0.04169), (-0.05149, 0.01144, 0.2103), (-0.1463, 0.09821, 0.06423), (-0.05617, -0.03805, -0.006443), (0.03055, -0.008907, -0.03063), (-0.06061, 0.04727, 0.08189), (0.069, 0.09976, -0.02493), (0.0401, -0.03687, -0.07739), (-0.1262, 0.08862, -0.09729), (-0.03669, 0.144, -0.01182), (0.09111, 0.2535, -0.2304), (-0.03624, 0.03563, 0.1322), (-0.01115, 0.001992, -0.03964), (-0.01994, -0.005812, -0.04948), (-0.1085, -0.000696, -0.01126), (0.02777, 0.04214, -0.03213), (-0.003829, 0.07173, -0.01914), (0.01295, -0.1361, 0.05358), (-0.04824, -0.01756, -0.06511), (0.1009, 0.09269, -0.05851), (0.03883, 0.07103, -0.02017), (-0.1353, 0.1288, -0.02556), (0.01767, -0.03435, -0.05204), (-0.01845, -0.1737, 0.07219), (-0.01687, 0.1296, 0.03172), (0.1299, 0.01767, -0.004645), (-0.00181, -0.02091, -0.01174), (0.001652, 0.0456, -0.09255), (0.1863, 0.03557, -0.09199), (-0.05706, 0.07734, -0.01674), (0.00783, -0.04966, 0.01428), (-0.2061, 0.009546, 0.02066), (-0.01434, -0.07825, -0.05493), (-0.1427, -0.03807, -0.08353), (-0.007942, 0.07457, -0.02523), (-0.1611, 0.1647, -0.1123), (0.04463, 0.06262, -0.06295), (-0.07547, -0.1717, -0.01352), (-0.07206, -0.03593, -0.04481), (-0.07687, 0.006891, -0.06877), (-0.008994, -0.04997, -0.02499), (-0.01755, 0.208, -0.03631), (-0.1372, 0.01014, -0.04497), (-0.04108, 0.1407, 0.1724), (-0.04517, -0.09401, 0.1074), (-0.102, -0.04272, 0.1276), (0.03708, 0.05688, -0.02553), (-0.003072, -0.1371, -0.06259), (0.03275, -0.07365, 0.1689), (-0.1104, 0.09644, -0.02128), (0.05785, 0.0477, -0.001924), (0.03965, -0.07483, -0.1776), (-0.07889, 0.06195, 0.1244), (-0.04308, 0.03363, -0.01963), (-0.08769, -0.04343, -0.03759), (-0.1628, -0.146, -0.01705), (0.04579, 0.07915, 0.04598), (-0.2057, 0.06288, -0.1615), (0.02024, -0.06136, 0.1231), (-0.02492, 0.1599, 0.02988), (-0.06623, 0.09298, -0.2551), (-0.1201, -0.02224, 0.01508), (-0.05255, 0.1072, 0.06134), (0.02303, 0.03126, 0.03993), (0.01499, 0.05377, 0.01949), (-0.01488, 0.08832, 0.04877), (-0.08784, -0.1634, -0.09192), (0.009916, -0.2617, 0.0674), (-0.1545, 0.0205, -0.05095), (-0.02515, 0.02677, -0.04407), (0.0616, -0.06466, 0.08193), (-0.04609, -0.06196, -0.06418), (-0.01066, -0.03902, 0.007622), (-0.09229, -0.01616, -0.08709), (-0.0001277, -0.07004, -0.1291), (-0.06594, 0.06219, -0.04816), (-0.09624, 0.1821, -0.06157), (-0.03322, 0.01267, 0.04406), (0.002581, 0.02702, 0.02738), (0.05654, 0.05454, 0.0488), (-0.04678, 0.04141, 0.05383), (0.01086, -0.02196, -0.02678), (0.02537, -0.02352, -0.03158), (-0.1576, 0.1091, -0.08252), (-0.1253, 0.003094, -0.04482), (-0.04224, 0.1115, 0.05275), (0.01937, 0.05921, -0.001427), (-0.03379, 0.04619, -0.07479), (0.1703, -0.05649, 0.09481), (-0.08794, -0.01389, -0.04128), (-0.007541, -0.006919, -0.1544), (0.09416, 0.01228, -0.1254), (-0.02867, 0.05366, 0.002287), (-0.08052, 0.06986, -0.07014), (-0.1033, -0.01249, 0.02898), (0.03809, 0.08298, -0.08825), (0.05821, 0.1091, 0.09001), (-0.01333, 0.1831, -0.04861), (-0.2035, -0.03132, 0.0385), (-0.03057, 0.004758, -0.04022), (0.04315, 0.1522, 0.05828), (0.01451, 0.01196, -0.05409), (-0.0001577, 0.0001415, -0.05052), (-0.1032, 0.008481, -0.008515), (0.08366, 0.141, 0.1926), (-0.02199, 0.09919, -0.03186), (-0.1406, 0.07267, -0.009382), (-0.0294, 0.01815, -0.03542), (-0.1089, -0.0707, 0.01549), (0.0936, 0.05619, -0.01961), (-0.01004, -0.14, -0.06024), (-0.01814, -0.04086, 0.06741), (0.08698, -0.01366, -0.05806), (0.1117, 0.0152, 0.006329), (0.02793, 0.03195, -0.02638), (-0.04791, 0.02455, 0.1064), (-0.09343, 0.03757, 0.04714), (0.01327, 0.01366, 0.04016), (0.1744, 0.09933, -0.1566), (-0.02944, 0.09448, 0.1808), (-0.03267, -0.02697, -0.0342), (-0.124, -0.08829, 0.05804), (0.08216, 0.01695, 0.03557), (0.1366, -0.08764, -0.06302), (0.1105, 0.02353, -0.02954), (-0.02034, 0.007289, -0.04406), (0.07537, 0.03263, 0.0009176), (0.01663, -0.05021, -0.0969), (-0.1029, -0.04572, -0.04135), (-0.02427, 0.06701, -0.1103), (-0.04773, -0.05867, -0.05659), (0.004244, -0.08158, 0.03378), (0.0348, -0.06899, -0.1091), (-0.02655, 0.1202, 0.2005), (0.1199, 0.03726, 0.07116), (-0.09573, 0.06487, -0.1019), (-0.09493, -0.1113, -0.1987), (0.09254, -0.02543, -0.005722), (-0.05501, 0.1358, 0.007838), (0.1248, 0.1152, -0.04554), (0.03809, 0.05716, -0.07359), (0.09556, -0.1072, -0.02797), (-0.03344, -0.01716, -0.08958), (0.07469, 0.05851, -0.1002), (-0.04685, -0.02916, 0.006504), (-0.007587, 0.08795, 0.04744), (-0.04408, 0.01401, -0.05929), (-0.1341, -0.03184, -0.09783), (-0.0317, -0.04425, 0.1469), (-0.07542, -0.03495, 0.03144), (-0.03088, -0.01561, 0.143), (0.09417, 0.01824, -0.002091), (0.04266, -0.08312, -0.02976), (-0.1604, 0.03184, 0.02543), (0.02365, 0.02312, 0.09264), (-0.05359, -0.06369, -0.003458), (0.1729, 0.1396, -0.04113), (-0.01734, 0.01592, 0.04216), (0.06826, -0.01539, 0.05622), (-0.01704, 0.009873, 0.09722), (-0.07655, -0.05639, -0.1422), (0.06325, -0.06944, 0.15), (0.08313, 0.05658, 0.0418), (-0.07798, 0.04671, 0.003747), (0.1098, -0.01324, 0.01974), (0.1415, -0.1008, -0.03217), (-0.02172, 0.01253, 0.05779), (0.06098, 0.05643, -0.08878), (-0.1623, 0.1178, -0.05591), (0.1461, -0.01267, -0.04312), (-0.0007029, 0.1085, -0.07812), (-0.08656, 0.0651, -0.06594), (0.09046, -0.07233, -0.1037), (-0.153, 0.04039, -0.002765), (-0.1667, 0.1134, -0.0486), (-0.0653, -0.04507, 0.04005), (-0.1167, 0.03393, -0.08797), (0.01885, -0.08026, -0.009593), (-0.0715, -0.08084, -0.1269), (-0.1481, 0.06353, -0.04292), (0.03092, 0.03829, 0.2625), (-0.06339, 0.07111, 0.06383), (-0.01156, 0.01971, 0.02998), (-0.1031, -0.04374, -0.0182), (-0.06233, -0.06568, 0.03359), (0.00647, 0.1999, 0.1152), (0.01261, 0.06988, -0.07743), (-0.03639, 0.1206, 0.04276), (0.09006, -0.07522, -0.08347), (-0.127, 0.06545, -0.06161), (-0.03629, 0.04322, -0.05299), (-0.02839, 0.04159, 0.1747), (-0.09317, -0.002236, -0.07438), (-0.1112, 0.003714, 0.02899), (0.119, -0.03103, 0.1655), (-0.1407, -0.07813, -0.04422), (0.1098, -0.1896, -0.07534), (-0.02601, -0.0169, 0.05066), (0.11, -0.001416, -0.01676), (-0.06975, 0.0661, 0.01803)], [], [])
me_mol_a_pos.use_remesh_fix_poles = True
me_mol_a_pos.use_remesh_preserve_attributes = False
me_mol_a_pos.update()
me_mol_b_pos = bpy.data.meshes.new('mol_B_pos')
me_mol_b_pos.from_pydata([(0.2855, -0.1017, 0.06231), (0.4437, 0.05104, -0.05505), (0.1488, -0.1814, 0.0336), (0.124, -0.158, -0.1417), (0.09707, 0.1664, -0.1224), (0.1414, 0.1722, -0.06455), (0.1463, -0.006279, -0.06265), (0.2825, -0.03452, 0.0151), (0.1983, 0.1079, 0.1043), (0.1517, -0.1981, 0.0977), (0.1647, -0.08752, -0.1578), (0.1893, 0.02255, -0.1173), (0.2524, 0.1775, -0.1685), (0.2362, 0.1358, -0.07491), (0.07899, -0.07367, -0.07649), (0.1288, 0.1812, -0.05186), (0.114, -0.0664, -0.1148), (0.2481, 0.07078, -0.06462), (0.207, 0.08113, 0.04643), (0.3449, -0.03999, -0.06305), (-0.0387, 0.02446, -0.01165), (0.06699, -0.1349, 0.08114), (0.2279, -0.03969, 0.1136), (0.2102, -0.1212, 0.08359), (0.3124, -0.1103, -0.1477), (0.09975, 0.1349, -0.1133), (0.1844, 0.08241, -0.1032), (0.1948, 0.1574, -0.02835), (0.1848, 0.162, 0.04914), (0.2017, -0.03477, -0.1035), (0.1808, 0.1117, 0.00162), (0.2235, 0.1959, -0.04072), (0.2447, 0.1478, -0.08798), (0.1966, 0.08822, 0.07769), (0.238, 0.2331, 0.2543), (0.3256, 0.1561, 0.04034), (0.3755, -0.1579, 0.08994), (0.2, -0.1508, -0.1018), (0.2945, 0.01197, -0.02866), (0.2765, -0.06013, 0.05209), (0.1441, 0.04298, 0.1395), (0.1848, -0.0298, 0.08965), (0.2298, 0.05942, 0.04887), (0.2138, -0.0009089, 0.118), (0.3774, -0.04496, 0.01286), (0.1924, -0.07836, -0.0804), (0.1875, 0.05207, -0.05634), (0.1973, 0.08683, -0.1326), (0.1898, 0.027, -0.0764), (0.3794, 0.06267, 0.0819), (0.2442, 0.1738, 0.08728), (0.1994, 0.1619, -0.1039), (0.2021, 0.01007, -0.2061), (0.08975, 0.1476, 0.0383), (0.3976, -0.1324, -0.08367), (0.04037, 0.1445, 0.1018), (0.3278, -0.01283, 0.06612), (0.07723, -0.1542, -0.1632), (0.2828, -0.06587, 0.06394), (0.041, 0.1798, 0.03899), (0.1413, -0.08245, -0.1288), (0.2459, 0.06858, -0.07358), (0.2029, 0.0102, 0.04435), (0.1164, 0.1408, 0.2423), (0.3141, -0.04234, -0.02453), (0.223, 0.1182, -0.0438), (0.3025, -0.005493, -0.02127), (0.3277, -0.2008, 0.1891), (0.2323, -0.1323, 0.04817), (0.2534, -0.04943, 0.1317), (0.2107, -0.03242, -0.1561), (0.2245, -0.07662, 0.1499), (0.1456, -0.08759, -0.1162), (0.3025, 0.001407, -0.02132), (0.1333, 0.0467, 0.004548), (0.3595, 0.1595, 0.00995), (0.1966, 0.01473, 0.00587), (0.1554, 0.05725, -0.1857), (0.02943, -0.08841, 0.1009), (0.3732, -1.643e-06, 0.1789), (0.04229, 0.1263, -0.09936), (0.2568, 0.08198, -0.03678), (0.1884, -0.1022, -0.07518), (0.1483, 0.07617, -0.003797), (0.2037, 0.1467, -0.03367), (0.08837, 0.2031, -0.1584), (0.2116, 0.08133, -0.139), (0.4507, 0.02092, 0.01362), (0.3668, 0.2743, -0.06783), (0.2899, -0.02016, -0.08374), (0.2484, -0.1248, -0.01863), (0.2318, 0.1459, -0.03143), (0.432, 0.01255, 0.03333), (0.4802, -0.09909, 0.09035), (0.2241, 0.003186, 0.05543), (0.2554, -0.2115, 0.0005503), (0.1955, -0.06334, -0.1041), (0.3895, -0.0986, 0.07369), (0.1909, 0.105, -0.08226), (0.2403, 0.005634, 0.1705), (0.1951, -0.01455, -0.04665), (0.28, 0.04931, 0.1304), (0.127, 0.1655, -0.02646), (0.1701, 0.005968, -0.04211), (0.2345, -0.2619, -0.1113), (0.05253, 0.04209, -0.2475), (0.1097, -0.00706, -0.02828), (0.3324, -0.07026, 0.09087), (0.2371, 0.1029, 0.0145), (0.2762, -0.1552, -0.06044), (0.3341, -0.1331, -0.0455), (0.382, -0.2554, 0.1301), (0.174, -0.05945, -0.03235), (0.1981, 0.01198, 0.0967), (0.1338, -0.1169, -0.002476), (0.1979, -0.05702, 0.1707), (0.2458, -0.1983, 0.1252), (0.2303, 0.1715, -0.003651), (0.1949, 0.2413, -0.05671), (0.4352, -0.01997, 0.1267), (0.2008, 0.1914, -0.1048), (0.1865, 0.06374, -0.1206), (0.2763, -0.04962, 0.151), (0.1823, 0.1499, -0.2075), (0.2922, -0.2801, -0.1191), (0.236, -0.09674, 0.03834), (0.3563, -0.09043, -0.1738), (0.1245, -0.0202, -0.04767), (0.3068, -0.01915, -0.08398), (0.299, 0.1638, 0.1125), (0.2264, 0.1353, 0.148), (0.3156, 0.1617, -0.03621), (0.1065, 0.1639, 0.01197), (0.41, -0.007092, 0.06681), (0.4554, 0.05087, -0.1294), (0.3238, -0.09781, -0.2023), (0.2176, -0.1775, -0.04752), (0.08213, -0.1603, 0.1144), (0.3146, 0.1162, -0.1626), (0.449, 0.01843, -0.2152), (0.1376, 0.2184, -0.08067), (0.2389, 0.005909, 0.01251), (0.3162, -0.2622, 0.2287), (0.289, 0.02861, -0.02638), (0.2578, -0.01201, 0.2626), (0.1041, 0.1347, 0.05752), (0.2953, -0.1073, -0.1178), (0.2784, -0.02269, 0.001846), (0.1381, -0.1228, -0.00527), (0.4356, 0.1442, 0.113), (0.2246, -0.07807, 0.1208), (0.2144, 0.03914, 0.02905), (0.3075, -0.07153, -0.2062), (0.3483, 0.1257, 0.2154), (0.2529, 0.01929, 0.09743), (-0.03761, -0.07482, 0.02277), (0.149, 0.08899, -0.01005), (0.3005, 0.03936, -0.06509), (0.1926, 0.1237, 0.004162), (0.3077, 0.09022, -0.119), (0.1502, -0.1894, 0.01546), (0.3381, -0.05636, 0.268), (0.339, -0.08438, -0.02835), (0.2224, 0.07406, 0.08711), (0.1696, 0.1064, 0.07211), (0.1929, 0.03055, -0.1913), (0.3471, -0.03198, 0.05481), (0.04298, 0.107, 0.1278), (0.114, -0.3503, -0.04108), (0.1927, 0.039, 0.01973), (0.3113, -0.03127, 0.03089), (0.2487, 0.008624, 0.04487), (0.3377, -0.3396, 0.2453), (0.05128, -0.1424, -0.0743), (0.2083, -0.1004, 0.09044), (0.3861, -0.1259, 0.2067), (0.2727, 0.1148, 0.1753), (0.1992, -0.03908, -0.04252), (0.06191, -0.03221, 0.06385), (0.1737, -0.01928, 0.09857), (0.1932, 0.1081, -0.03445), (0.391, -0.0573, -0.07667), (0.3653, 0.07087, -0.2037), (0.3079, -0.1283, 0.05938), (0.3318, -0.02101, -0.05782), (0.2878, -0.01897, 0.1296), (0.2554, 0.01447, 0.002197), (0.4132, -0.2162, 0.1167), (0.2425, 0.2692, -0.01132), (0.3456, -0.001268, 0.0577), (0.06364, 0.2809, -0.02987), (0.3403, 0.005615, 0.003265), (0.2818, -0.05204, 0.07012), (0.291, 0.1495, -0.06512), (0.1052, 0.2186, -0.1972), (0.2083, -0.1219, -0.1053), (0.1375, -0.002943, -0.2785), (0.1294, 0.05927, 0.06258), (0.2887, -0.01904, -0.03611), (0.274, -0.003287, -0.1702), (0.09995, -0.3098, 0.01373), (0.2104, 0.06241, -0.1491), (0.2746, 0.002159, -0.1276), (0.2709, 0.3125, -0.1376), (0.1973, 0.1349, 0.195), (0.1563, -0.04244, -0.1824), (0.3359, 0.09793, -0.00702), (0.2763, -0.2074, -0.0992), (0.4636, 0.07718, -0.05427), (0.2365, -0.007636, 0.03525), (0.2101, 0.241, -0.1708), (0.2034, -0.008588, 0.105), (0.3489, -0.06364, 0.1542), (0.09728, -0.0319, -0.06091), (0.167, -0.09527, -0.2271), (0.2831, 0.1248, -0.1102), (0.472, -0.2432, -0.1199), (0.2274, 0.09381, 0.09106), (0.165, 0.09449, 0.06591), (0.07896, 0.1443, 0.08761), (0.3725, 0.2465, -0.3273), (0.2741, 0.1204, 0.04616), (0.1516, 0.06746, -0.04783), (0.2708, -0.01799, -0.05809), (0.2779, 0.1271, 0.09518), (0.231, -0.1485, -0.1216), (0.1948, -0.07739, 0.1896), (0.1677, -0.01638, 0.1033), (0.2799, 0.0785, -0.1564), (-0.01405, -0.1451, 0.0232), (0.3871, 0.1791, 0.07278), (0.175, 0.1844, -0.03457), (0.193, -0.1516, -0.09238), (0.1805, 0.08349, 0.1484), (0.1267, -0.01298, -0.006576), (-0.01827, -0.01742, -0.03883), (0.7016, 0.02763, 0.03789), (0.3297, 0.1061, -0.018), (0.2628, 0.01826, -0.1017), (0.2422, -0.04793, 0.02465), (0.1015, 0.1468, 0.1466), (0.1987, -0.1579, 0.07925), (0.3953, -0.06748, -0.2434), (0.2668, -0.1519, -0.1261), (0.5369, 0.1384, -0.05657), (0.1483, -0.2209, 0.1031), (0.2527, -0.01172, -0.148), (0.2983, 0.1486, -0.176), (0.1484, -0.08065, 0.03899), (0.1122, 0.0935, 0.04799), (0.1521, 0.07343, 0.03138), (0.371, 0.1021, -0.07887), (0.1785, -0.05904, 0.1971), (0.2245, 0.1178, -0.2233), (0.1397, -0.1064, 0.2459), (0.2545, -0.1324, 0.1132), (0.09975, -0.05168, -0.04784), (0.1615, 0.1043, -0.166), (0.1939, -0.176, -0.03136), (0.1295, -0.05563, 0.03), (0.2416, -0.1292, 0.1485), (0.1436, 0.01044, -0.01152), (0.2324, -0.08125, -0.02773), (0.2203, -0.1117, 0.1345), (0.1474, 0.02285, -0.01497), (0.2347, 0.08357, 0.06786), (0.2676, -0.1269, 0.04153), (0.4473, 0.1571, -0.113), (0.3308, 0.197, 0.06951), (0.0695, 0.02722, 0.142), (0.2211, 0.07677, -0.09553), (0.2823, -0.05184, 0.02017), (0.05203, -0.1297, 0.09686), (0.02888, -0.004747, -0.1236), (0.1413, 0.02, -0.1634), (0.1137, 0.1443, -0.005834), (0.2307, -0.1707, 0.126), (0.3091, -0.1211, -0.1558), (0.115, 0.1107, -0.01803), (0.1402, -0.01615, 0.1616), (0.3016, 0.07314, -0.04259), (0.2087, -0.04254, -0.07649), (0.1856, -0.1554, 0.2005), (0.2562, 0.1261, -0.08625), (0.2272, -0.107, 0.0756), (0.1913, -0.1035, -0.06417), (0.2566, -0.166, -0.1412), (0.215, 0.008014, -0.0803), (0.2216, 0.004519, -0.2009), (0.216, -0.05861, -0.1244), (0.1583, -0.08591, 0.08159), (0.3282, 0.07623, -0.06169), (0.3318, 0.06134, 0.1301), (0.1776, 0.1422, -0.1259), (0.1742, 0.02251, -0.02848), (0.2652, 0.1167, -0.06699), (0.2867, -0.1543, -0.1325), (0.1863, 0.008894, -0.08798), (0.2246, 0.02652, -0.01701), (0.2413, -0.1115, -0.04075), (0.1253, 0.1865, 0.07688), (0.1752, -0.02417, 0.1449), (0.1183, 0.3515, 0.01058), (0.1336, 0.1318, 0.1834), (0.3813, -0.2578, 0.244), (0.1756, 0.2187, -0.2869), (0.3025, -0.1609, -0.3859), (0.2308, -0.004358, -0.05873), (0.2405, -0.08304, -0.0686), (0.1638, 0.06894, -0.1561), (0.366, -0.03245, -0.05223), (0.3348, 0.01811, 0.2136), (0.2677, -0.2334, 0.01071), (0.1683, -0.1385, 0.1294), (0.1943, -0.09088, -0.1493), (0.3022, -0.141, 0.1961), (0.05556, -0.2183, 0.001549), (0.214, -0.04219, -0.1269), (0.3418, -0.0537, -0.03612), (0.3532, 0.2066, 0.09391), (0.1898, -0.1589, 0.08256), (0.313, 0.03699, -0.1775), (0.1012, 0.05075, 0.03305), (0.3034, -0.07151, -0.0342), (0.1838, -0.187, 0.07039), (0.4563, 0.1402, 0.2252), (0.3335, 0.03886, -0.08974), (0.3521, -0.1936, 0.04349), (0.2615, 0.07291, 0.1275), (0.1681, 0.03929, 0.1317), (0.4166, -0.117, 0.08663), (0.005269, 0.09316, 0.1497), (0.3583, 0.1274, 0.1611), (0.2035, -0.03511, 0.1807), (0.2184, 0.1193, -0.07097), (0.04267, -0.06682, 0.02645), (0.3033, 0.1682, 0.0569), (0.2222, 0.007912, 0.123), (0.1997, -0.1313, -0.08009), (0.238, 0.2172, -0.1215), (0.3525, -0.09176, -0.2349), (0.1431, -0.117, -0.1849), (0.06233, -0.07539, -0.09857), (0.2806, 0.1614, 0.0055), (0.1833, 0.04821, -0.06929), (0.2244, 0.2272, 0.1274), (0.1441, -0.1991, 0.1918), (0.2507, 0.04092, -0.2151), (0.1655, -0.2105, -0.1595), (0.149, -0.09025, 0.1002), (0.3492, 0.1775, 0.08562), (0.1255, 0.1045, -0.02878), (0.3135, 0.1952, -0.03543), (0.1601, -0.04355, -0.3278), (0.3683, 0.03901, 0.07214), (0.3306, 0.034, -0.08909), (0.243, -0.01415, -0.06426), (-0.004481, 0.3533, -0.01657), (0.145, -0.1721, -0.0959), (0.3666, -0.1402, -0.0709), (0.2136, -0.01173, -0.1087), (0.3078, -0.01781, 0.0428), (0.1541, 0.007794, -0.1117), (0.2219, 0.08166, -0.03199), (0.1406, -0.2226, 0.1494), (0.1986, -0.2399, 0.1277), (0.1262, -0.04879, -0.0453), (0.1126, 0.06759, 0.03033), (0.3208, -0.1383, 0.1269), (0.08502, 0.01309, -0.02115), (0.3674, 0.1736, 0.03743), (0.1369, 0.05236, 0.05326), (0.1553, 0.1313, 0.1494), (0.2966, 0.2637, 0.1093), (0.2284, -0.1525, 0.06476), (0.07161, -0.1346, -0.1945), (0.2143, 0.1134, -0.2264), (0.3499, -0.02065, 0.09308), (0.2999, -0.07575, 0.1356), (0.1412, -0.04102, -0.08234), (0.1739, 0.1021, 0.07706), (0.3117, 0.1349, 0.1178), (0.2646, 0.0469, 0.1096), (0.2392, 0.01207, 0.2371), (0.3199, 0.04208, 0.1852), (0.1097, 0.1234, 0.2271), (0.09254, 0.04549, -0.0728), (0.3444, -0.2098, -0.1152), (0.2829, -0.2171, 0.07045), (0.3241, -0.02148, 0.04336), (0.09368, 0.1884, 0.0377), (0.4126, 0.05658, -0.01332), (0.139, -0.0005633, 0.03182), (0.33, -0.1641, -0.08825), (0.1955, -0.1119, 0.00864), (0.3566, -0.0793, -0.1552), (0.1403, 0.06011, 0.0843), (0.488, 0.0002745, 0.0654), (0.06154, -0.2306, -0.07436), (0.259, -0.08957, -0.02593), (0.2702, 0.04083, -0.02356), (0.07339, -0.09689, 0.07743), (-0.07228, -0.1346, 0.03641), (0.2771, 0.04127, 0.08065), (0.2154, -0.008273, 0.08168), (0.1283, -0.03408, -0.276), (0.3974, -0.1847, 0.01492), (0.1113, -0.1496, -0.08008), (0.1225, 0.1212, 0.07272), (0.2921, 0.004531, 0.0194), (0.4647, 0.0837, -0.02011), (0.3858, -0.01901, 0.1854), (0.2398, -0.05945, -0.04775), (0.2203, 0.1317, 0.01703), (0.07108, 0.03062, -0.07965), (0.1614, 0.0852, 0.07637), (0.1565, 0.02384, -0.1511), (0.5149, 0.113, -0.02939), (0.4678, -0.09966, -0.09905), (0.2225, 0.0724, -0.07158), (0.2745, 0.004953, 0.1864), (0.1586, -0.02196, -0.1305), (0.256, 0.09375, -0.1316), (0.3717, 0.1092, -0.04602), (0.1605, -0.0716, 0.02261), (0.2428, -0.1303, -0.05685), (0.1955, -0.06154, -0.09287), (-0.004722, -0.007629, -0.1638), (0.1395, -0.05405, 0.1225), (0.1227, 0.05663, -0.03121), (0.06635, 0.05793, 0.09311), (0.1697, -0.254, 0.008076), (0.3946, -0.0555, 0.0168), (0.172, 0.1693, 0.05522), (0.07588, 0.02959, -0.2467), (0.1523, -0.1231, 0.1483), (0.16, 0.03866, 0.0009835), (0.3288, -0.04156, -0.04756), (0.2672, 0.03966, -0.0427), (0.04723, -0.05664, -0.1099), (0.2736, -0.02616, 0.2058), (0.3141, -0.1145, 0.271), (0.3683, -0.1143, 0.04535), (0.1491, 0.008307, 0.03465), (0.1386, -0.1842, 0.1013), (0.2595, -0.04505, 0.1103), (0.1766, 0.1411, -0.03015), (0.3424, 0.0923, 0.048), (0.1806, -0.1256, -0.01331), (0.06628, -0.1128, -0.08161), (0.2338, -0.02341, -0.1854), (0.4667, -0.05691, 0.05329), (0.3525, 0.05294, 0.02694), (0.2149, -0.05972, 0.04212), (0.3179, 0.04143, -0.09148), (0.02036, 0.03346, -0.1273), (0.1678, 0.03521, -0.02439), (0.3639, 0.01849, 0.2183), (0.3179, 0.06768, 0.01023), (0.00954, -0.1096, 0.09284), (0.1418, 0.1197, -0.1519), (0.3088, 0.04878, -0.1852), (0.2768, -0.1169, -0.06877), (0.4312, 0.05222, 0.00188), (0.1829, 0.0629, -0.1094), (0.1815, -0.1767, 0.09486), (0.1982, -0.06169, 0.004235), (0.2911, 0.1529, -0.1238), (0.312, 0.1666, -0.03658), (0.2979, 0.02943, -0.09576), (0.1833, -0.06332, -0.02067), (0.04927, 0.2311, -0.07063), (0.4158, -0.07755, 0.005854), (0.3372, -0.1886, 0.05426), (0.1006, -0.07159, -0.02889), (0.2343, 0.05649, -0.02547), (0.3034, -0.1354, 0.04691), (0.3571, 0.03642, -0.00767), (0.2879, 0.02802, -0.136), (-0.1477, -0.09501, 0.05791), (0.2269, 0.1366, -0.1334), (0.3703, -0.2036, -0.1066), (0.1576, -0.05685, 0.06615), (0.1527, 0.06573, 0.05464), (0.2397, 0.02144, 0.05098), (0.3478, 0.2554, 0.1129), (0.4, 0.03704, -0.06742), (0.2083, -0.1358, 0.05559), (0.1499, -0.001894, -0.02734), (0.1818, -0.211, -0.004407), (0.2177, -0.07909, -0.05763), (0.3265, -0.08514, -0.07742), (0.2033, -0.2756, -0.06243), (0.2486, -0.07721, -0.0773), (0.2396, 0.04342, 0.0381), (0.2633, -0.08788, 0.2561), (0.2996, 0.05067, 0.04016), (0.19, 0.1266, -0.1095), (0.263, -0.09628, 0.05349), (0.2826, 0.1068, -0.02514), (0.3743, -0.03747, 0.1108), (0.1192, 0.1206, -0.09156), (0.1239, -0.008435, -0.216), (0.1945, 0.1635, 0.001689), (0.1691, -0.001953, 0.1041), (0.3456, 0.02242, 0.1342), (0.1658, 0.124, -0.2085), (0.3401, -0.1586, 0.06445), (0.1795, -0.05634, 0.1284), (0.2725, -0.02645, 0.05695), (0.2002, 0.1139, -0.1476), (0.2821, 0.1365, 0.02966), (0.1137, 0.04983, 0.04966), (0.2579, -0.1925, 0.05263), (0.1689, -0.1502, 0.06194), (0.145, -0.2793, 0.06086), (0.2861, 0.0003735, -0.04768), (0.1806, 0.09369, -0.1695), (0.2201, -0.08129, 0.02084), (0.1103, -0.1454, -0.1367), (0.106, 0.1237, -0.1932), (0.1004, 0.1436, 0.04346), (0.3925, -0.006129, 0.009179), (0.1456, 0.1617, -0.1074), (0.2184, 0.1067, -0.1183), (0.1455, -0.06862, 0.3162), (0.2191, 0.06826, 0.004395), (0.0404, 0.1735, 0.08104), (0.1171, -0.1106, -0.1064), (0.2211, 0.08627, 0.2003), (0.1023, 0.0268, -0.2016), (0.1693, -0.1402, 0.13), (0.2543, -0.1337, 0.0585), (0.1957, 0.0491, -0.007215), (0.3393, -0.002716, 0.05896), (0.2209, -0.1172, 0.09388), (0.1663, -0.04506, 0.122), (0.3618, -0.02553, -0.02352), (0.008083, 0.1285, -0.06428), (0.09371, -0.06555, 0.06291), (-0.002462, 0.005766, -0.1247), (0.2591, 0.1108, 0.04325), (0.2807, 0.1146, 0.1117), (0.3715, 0.3063, 0.01394), (0.2084, 0.0174, -0.1246), (0.2038, 0.0948, -0.1336), (0.2487, -0.01304, 0.05945), (0.3332, -0.03593, -0.04778), (0.3221, 0.01039, 0.1734), (0.3139, 0.04716, 0.09685), (0.2552, 0.0551, 0.09948), (0.2833, -0.07447, 0.02571), (0.2703, 0.1385, 0.2878), (0.2862, -0.09692, 0.0501), (0.1149, -0.01929, -0.1947), (0.1977, 0.276, -0.1528), (0.2919, -0.0671, 0.1124), (0.102, -0.03477, 0.01905), (0.1973, -0.03004, 0.05657), (0.16, 0.02511, -0.213), (0.003175, -0.02377, -0.09917), (0.005348, -0.099, 0.1723), (0.1335, -0.1434, -0.02409), (0.2639, -0.227, 0.1112), (0.2691, 0.1811, 0.1668), (0.1538, 0.1799, 0.0851), (0.2132, 0.06062, -0.05291), (0.1973, -0.0143, 0.0974), (0.1324, -0.09145, -0.06545), (-0.04861, -0.3677, -0.1333), (0.1852, 0.00794, -0.06985), (0.1401, -0.1732, -0.02122), (0.1494, -0.005996, -0.1063), (0.221, -0.2088, 0.1163), (0.1746, -0.1524, -0.1668), (0.3363, 0.02282, -0.1087), (0.06363, -0.2144, 0.1312), (0.387, -0.08636, 0.09398), (0.1644, 0.08998, -0.1958), (0.1922, 0.1846, 0.006565), (0.2979, -0.2517, 0.02103), (0.1473, 0.1158, 0.03161), (0.2848, -0.02896, -0.1091), (0.08089, -0.07783, 0.1171), (0.2208, -0.0116, 0.01329), (0.2388, 0.0001341, 0.01751), (0.3954, 0.148, 0.226), (0.3419, -0.08597, -0.1885), (0.2817, 0.0985, 0.1561), (0.2456, 0.2787, 0.0467), (0.161, 0.2513, 0.02448), (0.3917, 0.1164, -0.07028), (0.1087, 0.02124, -0.06623), (0.2855, 0.1581, -0.0112), (0.2041, 0.1614, -0.08048), (0.08144, 0.1031, -0.2004), (0.07638, 0.05724, -0.06243), (0.2375, -0.03501, -0.04792), (0.2936, -0.01192, -0.1005), (0.2065, 0.1567, -0.0268), (0.1703, -0.05589, -0.1992), (0.1267, 0.05083, 0.05591), (0.176, -0.04502, -0.02921), (0.1444, -0.1403, 0.1021), (0.3967, 0.127, 0.1266), (0.2543, 0.1571, 0.1838), (0.377, 0.1457, 0.02501), (0.2155, -0.0782, 0.08527), (0.3068, 0.1698, 0.02003), (0.2912, 0.04887, -0.2412), (0.1543, 0.005129, -0.2288), (0.1246, 0.008884, -0.009686), (0.4101, 0.2008, -0.1521), (0.1927, -0.1254, 0.02088), (0.03586, 0.1427, -0.1696), (0.2405, -0.1143, 0.1076), (0.1313, 0.0436, 0.1045), (0.2667, 0.1715, 0.1342), (0.3339, 0.07094, 0.09904), (0.3459, -0.01401, 0.1523), (0.2345, 0.06785, -0.08329), (0.4064, -0.1334, 0.01873), (0.1115, 0.07598, 0.2273), (0.2806, -0.02307, -0.02399), (0.3042, -0.1573, 0.05792), (0.3305, -0.2138, 0.08264), (0.2485, -0.04932, -0.07359), (0.2333, 0.09533, -0.1224), (0.1172, 0.1473, -0.001324), (0.1992, 0.1165, 0.2073), (0.1743, -0.03457, -0.08485), (0.2368, 0.09776, -0.1614), (0.1647, -0.1889, 0.06098), (0.2879, 0.02666, 0.03884), (0.3131, -0.06379, 0.06515), (0.2462, 0.1617, 0.02005), (0.2213, -0.0464, 0.2171), (0.2337, 0.07575, -0.07303), (0.1213, -0.1205, -0.05095), (0.3087, -0.2414, 0.06677), (0.2604, -0.07088, 0.01002), (0.1803, -0.01818, -0.003994), (0.1739, -0.05632, -0.1666), (0.5875, 0.08465, 0.002888), (0.3134, 0.1054, 0.1692), (0.07683, -0.07602, 0.0258), (0.0897, -0.1003, 0.08967), (0.291, 0.2229, 0.2365), (0.2486, -0.01733, 0.01966), (0.2752, -0.01181, -0.02762), (0.2909, -0.08277, -0.305), (0.1311, 0.0943, 0.09512), (0.3686, 0.08014, -0.1024), (0.3197, 0.2266, -0.07389), (0.3454, 0.06432, 0.1181), (0.3092, 0.2242, -0.125), (0.3343, 0.05148, -0.001901), (0.2924, 0.08774, 0.1298), (0.08027, 0.107, -0.001224), (0.3058, 0.0609, 0.086), (0.1146, 0.04711, 0.1483), (0.2654, -0.01667, -0.08604), (0.31, -0.198, -0.122), (0.2731, 0.1171, -0.02904), (0.294, 0.0367, -0.0729), (0.2612, 0.01871, 0.1838), (0.3157, -0.09125, 0.2821), (0.3438, 0.04292, 0.1155), (0.2165, -0.2052, 0.07023), (0.3741, 0.003028, -0.008447), (0.2745, -0.1062, -0.2694), (0.2915, -0.1543, -0.224), (0.2692, 0.04394, 0.1272), (0.2879, -0.01908, -0.04856), (0.2134, 0.1381, -0.004858), (0.3399, -0.184, 0.0409), (0.2934, 0.2791, -0.05443), (0.2591, 0.1121, 0.03453), (0.3355, 0.0292, 0.02348), (0.2605, 0.06733, 0.08933), (0.0898, 0.1149, 0.01488), (0.144, -0.06834, -0.09434), (0.2772, -0.2144, 0.0889), (0.1736, 0.03226, -0.1122), (0.1244, -0.09672, 0.04209), (0.1601, -0.1227, -0.06379), (0.1858, 0.1727, -0.07672), (0.3016, 0.1158, -0.2004), (0.2207, 0.1068, 0.08436), (0.2707, -0.08422, -0.1072), (0.375, 0.1997, -0.03858), (0.2006, -0.1246, -0.05065), (0.2563, 0.1056, 0.01584), (0.264, 0.1072, -0.09696), (0.2048, -0.1582, -0.07366), (0.1022, 0.03591, 0.04616), (0.3014, 0.1237, -0.04064), (0.2603, -0.1203, -0.09137), (0.2782, 0.05614, -0.04801), (0.2434, 0.1134, -0.02679), (0.286, 0.02685, -0.03609), (0.1869, 0.007041, -0.3015), (0.301, 0.192, 0.1062), (0.2167, -0.1749, -0.01105), (0.2703, -0.07927, -0.03354), (0.2783, 0.01735, 0.06935), (0.3767, -0.03646, -0.09482), (0.1233, -0.09472, -0.01362), (0.1668, -0.08105, 0.1242), (0.1913, -0.1025, 0.2614), (0.1372, 0.1573, 0.1316), (0.3097, 0.1397, -0.0234), (0.5877, -0.04654, 0.05946), (0.4092, 0.015, 0.02548), (0.07549, -0.01983, 0.1295), (0.275, -0.1184, -0.07211), (0.1613, -0.1621, 0.02193), (0.3991, 0.06117, -0.008203), (0.1097, -0.07873, 0.1032), (0.254, 0.1058, 0.01267), (0.2642, 0.1506, -0.1451), (0.2691, 0.07868, -0.087), (0.1842, -0.05968, 0.1179), (0.2805, 0.1215, -0.09977), (0.248, -0.003077, 0.3473), (0.3161, -0.07484, -0.1434), (0.4287, -0.09457, 0.1809), (0.3881, 0.1567, 0.01998), (0.1765, 0.1407, 0.06382), (0.09877, -0.05249, 0.2305), (0.2687, -0.01772, 0.01461), (0.198, 0.09688, -0.08541), (0.2283, 0.03661, -0.01289), (0.06599, 0.04822, 0.1007), (0.2548, 0.1284, 0.03101), (0.3747, 0.06178, -0.03391), (0.2617, -0.07028, -0.05488), (0.1891, 0.05712, 0.1605), (0.05866, 0.03959, -0.02528), (0.3657, 0.03031, 0.1103), (0.2107, -0.06903, -0.0695), (0.2453, -0.02864, -0.02404), (0.2623, 0.184, 0.1334), (0.1738, 0.04713, 0.08311), (0.2251, -0.01574, 0.02534), (0.4654, 0.03669, 0.2427), (0.1441, 0.254, 0.07344), (0.2497, -0.1725, 0.1679), (0.2024, -0.02434, 0.02042), (0.2693, 0.133, -0.07433), (0.2543, -0.02712, -0.09641), (0.1391, 0.0613, 0.03023), (0.1978, 0.09431, 0.05225), (0.3243, -0.05954, -0.09163), (0.3073, -0.07151, 0.03229), (0.2591, 0.04034, 0.0151), (0.1859, 0.1506, -0.01802), (0.233, 0.04975, -0.1541), (0.1215, -0.1305, -0.1042), (0.2138, 0.02836, -0.04829), (0.01167, -0.1281, 0.1817), (0.3068, -0.07155, 0.02165), (0.213, -0.002022, 0.02247), (0.2032, 0.07679, -0.1014), (0.0453, 0.2553, 0.135), (0.3461, -0.0646, 0.0576), (0.3032, -0.01536, -0.1062), (0.1821, -0.1746, -0.06227), (0.2958, 0.17, 0.08081), (0.3204, 0.03391, -0.09934), (0.1433, -0.2242, 0.102), (0.06413, -0.004459, 0.1865), (0.2687, 0.03771, 0.08051), (0.4357, 0.1464, 0.2552), (0.1808, 0.1471, 0.09822), (0.2197, 0.2706, -0.2341), (0.1154, 0.1388, 0.08888), (0.2585, -0.1611, 0.1001), (0.1254, 0.2875, 0.14), (0.3368, -0.06338, -0.06549), (0.253, 0.239, -0.1416), (0.2563, 0.0949, -0.104), (0.2485, 0.0621, -0.1826), (0.1876, 0.05126, 0.05651), (0.3992, 0.04381, -0.1067), (0.09322, 0.2515, -0.07601), (0.2745, -0.02831, -0.1796), (0.004547, -0.1576, -0.2037), (0.08656, 0.1343, -0.01484), (0.07154, 0.02025, -0.1678), (0.05343, 0.02625, -0.1856), (0.04038, 0.09895, 0.1289), (0.3475, -0.04805, -0.01864), (0.3492, -0.2275, -0.06719), (0.1042, -0.1184, -0.02003), (0.3876, 0.002175, 0.01218), (0.2376, 0.03544, -0.1193), (0.2224, 0.04286, -0.2109), (0.335, 0.1178, -0.2377), (0.1764, 0.1165, 0.0102), (0.1708, -0.1649, 0.2474), (0.1032, -0.06403, 0.0424), (0.2276, -0.03039, -0.02497), (0.318, -0.1039, 0.05886), (0.227, -0.2243, 0.06955), (0.1615, -0.06512, 0.1698), (0.3579, 0.3151, -0.1946), (0.2809, -0.3512, -0.03259), (0.2085, 0.005324, 0.1456), (0.146, 0.1656, 0.3523), (0.2567, 0.04319, 0.01827), (-0.1064, 0.1273, -0.1499), (0.3599, -0.01224, 0.1534), (0.181, -0.05767, 0.161), (0.17, 0.05031, -0.04886), (0.2699, 0.1031, -0.154), (0.2202, -0.2229, 0.08661), (0.1857, 0.1741, -0.1339), (0.4217, -0.1235, -0.1003)], [], [])
me_mol_b_pos.use_remesh_fix_poles = True
me_mol_b_pos.use_remesh_preserve_attributes = False
me_mol_b_pos.update()
me_mol_c_pos = bpy.data.meshes.new('mol_C_pos')
me_mol_c_pos.from_pydata([(0.06619, -0.02333, 0.03262), (0.0331, 0.08152, -0.06368), (-0.007917, -0.005891, -0.01007), (-0.02135, 0.05671, 0.1173), (0.1154, -0.04018, -0.008397), (-0.01451, 0.06343, -0.1328), (0.1699, 0.159, 0.152), (0.04705, 0.1141, 0.07268), (0.02989, 0.06826, 0.0372), (0.1236, 0.03014, -0.09707), (0.07914, -0.02456, 0.005788), (0.07905, 0.03125, -0.0991), (-0.001551, 0.01938, -0.1382), (0.2175, 0.06835, 0.03551), (0.08061, -0.07423, -0.01505), (-0.04275, -0.06178, -0.01415), (-0.05906, 0.04384, -0.01867), (0.08765, -0.162, -0.218), (0.005151, 0.05002, -0.023), (0.005994, -0.1824, -0.09166), (-0.0104, -0.009756, 0.09926), (0.03896, -0.08992, -0.05527), (0.01257, -0.09276, -0.06592), (-0.1005, 0.06829, 0.2165), (0.09354, 0.01645, 0.134), (-0.06698, 0.002823, -0.08057), (0.08945, 0.01125, 0.08331), (0.119, 0.06178, 0.09897), (0.1347, 0.09794, -0.1496), (0.003166, -0.1797, 0.1053), (0.05754, -0.0181, -0.08685), (0.1634, -0.07902, 0.05265), (0.1066, -0.0434, -0.06349), (0.1731, 0.05432, -0.01698), (0.1357, 0.1787, -0.1537), (0.06581, -0.05037, 0.0126), (0.1227, 0.004956, 0.0754), (0.0712, -0.1415, 0.0698), (-0.01182, -0.1037, -0.06152), (-0.0529, -0.05139, 0.00865), (0.05061, -0.1116, 0.1259), (0.1456, 0.1249, -0.1153), (-0.01791, -0.05196, 0.09934), (0.02536, 0.03868, 0.1358), (0.1126, 0.09594, -0.1046), (0.13, 0.02291, -0.04706), (0.06623, 0.08312, 0.07744), (0.05629, -0.01891, 0.0004786), (-0.02706, 0.1254, 0.1386), (0.02544, 0.1166, 0.06041), (0.02201, -0.03357, 0.0007295), (0.1243, -0.1707, -0.0027), (0.07734, 0.08688, -0.0146), (0.08489, 0.04728, -0.01669), (-0.005429, 0.06146, -0.03941), (0.1309, 0.05079, -0.07465), (-0.001067, 0.00752, -0.07164), (0.03008, -0.08526, 0.1629), (0.06522, 0.1098, 0.08623), (-0.0348, -0.0145, -0.07262), (0.06079, -0.1303, 0.07058), (0.0712, 0.1042, 0.1021), (0.02613, 0.07221, -0.0202), (0.1113, 0.07356, -0.1656), (0.1222, -0.2089, -0.09156), (0.001134, -0.02363, 0.0244), (0.07134, -0.07929, -0.1355), (0.1075, 0.06857, 0.1277), (-0.05761, 0.06579, 0.06828), (0.06322, -0.005575, 0.3075), (0.1065, 0.136, 0.09333), (0.0754, 0.01886, -0.01186), (0.07612, -0.05794, 0.0549), (0.1564, -0.01103, 0.184), (0.01312, -0.02387, 0.08595), (0.05001, -0.02807, -0.2213), (-4.658e-05, 0.05618, -0.09242), (0.167, 0.1274, 0.07361), (0.06813, 0.003787, 0.06899), (0.09218, -0.01825, 0.1399), (0.0472, 0.142, -0.1041), (0.02283, -0.03819, -0.1022), (0.1464, -0.01165, -0.03778), (0.1292, 0.05377, 0.05803), (0.0283, -0.07401, -0.03649), (0.07077, 0.01593, -0.03971), (-0.009298, -0.07353, 0.04702), (0.1562, 0.02443, 0.03932), (0.1678, 8.471e-05, -0.004753), (0.08003, 0.02697, 0.007894), (0.0343, 0.08676, 0.01548), (0.1578, 0.04627, 0.03987), (0.04399, 0.05375, 0.03082), (-0.03417, -0.02348, -0.02919), (0.02844, -0.08548, 0.08995), (0.1332, -0.1035, 0.000869), (0.0231, -0.09747, -0.02108), (0.1579, -0.07821, 0.002427), (0.02798, 0.112, 0.02704), (0.07632, 0.05295, 0.03762), (0.0844, 0.06036, -0.04539), (0.1569, 0.04837, 0.04481), (0.1122, 0.0002151, 0.01453), (0.1124, -0.06246, -0.03252), (0.2039, 0.01611, -0.09888), (0.06497, -0.08025, -0.0631), (0.1267, -0.02952, 0.07949), (0.1612, -0.0443, -0.04383), (0.149, 0.04128, -0.092), (0.06391, 0.1061, 0.06297), (0.1987, -0.0274, -0.1251), (0.1297, -0.1054, 0.08737), (0.132, -0.002655, -0.1149), (0.05349, 0.1608, 0.01251), (-0.02884, -0.02602, -0.03229), (0.1116, -0.06926, -0.04147), (0.07467, -0.1392, 0.01308), (0.03103, -0.1254, -0.04523), (0.1247, 0.005384, -0.07807), (0.02012, 0.05824, -0.0234), (0.1347, -0.009351, -0.05567), (0.1463, 0.04926, 0.04676), (-0.06804, -0.1063, -0.05751), (0.07797, -0.06246, -0.03169), (0.1163, -0.009189, 0.07884), (0.03463, 0.1069, -0.1391), (0.1551, 0.09092, -0.04958), (0.046, 0.05283, -0.147), (0.06213, 0.09899, -0.05006), (0.1751, -0.1382, 0.0715), (0.01123, -0.01074, -0.05447), (0.1128, -0.04186, 0.04522), (0.02402, -0.03686, 0.04415), (0.06209, 0.09343, -0.1251), (0.001316, 0.09054, -0.1548), (0.05992, -0.000532, -0.03735), (0.1596, 0.1104, 0.01019), (0.1612, 0.0321, 0.156), (0.1257, -0.01127, 0.02034), (0.05492, -0.05201, 0.05518), (0.05763, 0.04821, 0.06461), (0.07592, -0.05306, -0.006638), (0.1432, 0.06327, 0.0422), (0.0928, 0.07938, 0.08697), (0.05588, 0.1328, -0.06677), (-0.03696, -0.135, -0.2079), (0.03189, -0.05512, 0.03455), (0.1282, 0.06462, -0.1031), (-8.118e-05, 0.06758, -0.01969), (0.09641, -0.05775, 0.006594), (0.05104, 0.1018, 0.1391), (0.1416, -0.07069, -0.0438), (0.08041, -0.01101, 0.05226), (0.003534, 0.06054, -0.1391), (0.1287, -0.009738, 0.1637), (0.04941, 0.07886, -0.07929), (0.1072, -0.08559, 0.1453), (0.07209, -0.06687, 0.02026), (0.06805, -0.06506, -0.03992), (0.1057, 0.06976, -0.01083), (0.06194, 0.08046, 0.02769), (0.06652, 0.102, 0.1406), (0.07227, -0.06863, 0.02025), (0.07463, -0.02574, 0.05425), (-0.01877, -0.048, 0.1113), (-0.005831, -0.01933, 0.06251), (0.136, -0.03248, 0.06576), (0.1023, -0.02174, 0.1165), (0.02677, 0.1294, 0.09768), (0.1327, 0.06842, 0.07153), (-0.02179, 0.01087, 0.1082), (0.05815, -0.08604, 0.1225), (0.03986, -0.1254, -0.0007524), (0.05654, 0.03654, 0.01337), (-0.008727, -0.07269, -0.0154), (0.06503, -0.02512, -0.07728), (0.1346, -0.04111, -0.1071), (0.1379, -0.1088, -0.02924), (0.1617, 0.05731, 0.03719), (0.08308, -0.1503, 0.09069), (0.05848, 0.001174, 0.1007)], [], [])
me_mol_c_pos.use_remesh_fix_poles = True
me_mol_c_pos.use_remesh_preserve_attributes = False
me_mol_c_pos.update()

# ---- objects
ob_molecules = bpy.data.objects.new('molecules', None)
ob_mol_a_shape = bpy.data.objects.new('mol_A_shape', me_mol_a_shape)
ob_mol_b_shape = bpy.data.objects.new('mol_B_shape', me_mol_b_shape)
ob_mol_c_shape = bpy.data.objects.new('mol_C_shape', me_mol_c_shape)
ob_mol_a = bpy.data.objects.new('mol_A', me_mol_a_pos)
ob_mol_b = bpy.data.objects.new('mol_B', me_mol_b_pos)
ob_mol_c = bpy.data.objects.new('mol_C', me_mol_c_pos)

# ---- transforms, parenting, visibility, modifiers, constraints
ob_molecules.location = (0.0, 0.0, 0.0)
ob_molecules.lock_location = (True, True, True)
ob_molecules.lock_rotation = (True, True, True)
ob_molecules.lock_scale = (True, True, True)
ob_molecules.hide_viewport = True
ob_molecules.hide_select = True
ob_mol_a_shape.parent = ob_mol_a
ob_mol_a_shape.location = (0.0, 0.0, 0.0)
ob_mol_a_shape.track_axis = 'POS_Z'
ob_mol_a_shape.lock_location = (True, True, True)
ob_mol_b_shape.parent = ob_mol_b
ob_mol_b_shape.location = (0.0, 0.0, 0.0)
ob_mol_b_shape.track_axis = 'POS_Z'
ob_mol_b_shape.lock_location = (True, True, True)
ob_mol_c_shape.parent = ob_mol_c
ob_mol_c_shape.location = (0.0, 0.0, 0.0)
ob_mol_c_shape.track_axis = 'POS_Z'
ob_mol_c_shape.lock_location = (True, True, True)
ob_mol_a.parent = ob_molecules
ob_mol_a.location = (0.0, 0.0, 0.0)
ob_mol_a.hide_select = True
ob_mol_a.instance_type = 'VERTS'
ob_mol_a.use_instance_vertices_rotation = True
ob_mol_b.parent = ob_molecules
ob_mol_b.location = (0.0, 0.0, 0.0)
ob_mol_b.hide_select = True
ob_mol_b.instance_type = 'VERTS'
ob_mol_b.use_instance_vertices_rotation = True
ob_mol_c.parent = ob_molecules
ob_mol_c.location = (0.0, 0.0, 0.0)
ob_mol_c.hide_select = True
ob_mol_c.instance_type = 'VERTS'
ob_mol_c.use_instance_vertices_rotation = True

# ---- collection membership
col_collection.objects.link(ob_molecules)
col_collection.objects.link(ob_mol_a_shape)
col_collection.objects.link(ob_mol_b_shape)
col_collection.objects.link(ob_mol_c_shape)
col_collection.objects.link(ob_mol_a)
col_collection.objects.link(ob_mol_b)
col_collection.objects.link(ob_mol_c)

# ---- scene / render settings (as saved in the file)
scene.frame_start = 0; scene.frame_end = 1000; scene.frame_set(34)
scene.render.engine = 'BLENDER_EEVEE_NEXT'
scene.cycles.use_denoising = False
scene.cycles.samples = 128
scene.cycles.sampling_pattern = 'TABULATED_SOBOL'
scene.cycles.use_adaptive_sampling = False
scene.cycles.use_light_tree = False
scene.view_settings.view_transform = 'Filmic'
bpy.context.view_layer.update()

# ---- added for rendering (the .blend has no active camera and no usable light): camera, sun
cam_auto = bpy.data.cameras.new('AutoCamera')
cam_auto.lens = 50.0
cam_auto.sensor_width = 36.0
cam_auto.clip_end = 1000.0
ob_auto_camera = bpy.data.objects.new('AutoCamera', cam_auto)
scene.collection.objects.link(ob_auto_camera)
ob_auto_camera.location = (1.53208, -1.60782, 1.05031)
ob_auto_camera.rotation_euler = (1.09748, -7.21219e-08, 0.694738)
scene.camera = ob_auto_camera
light_auto_sun = bpy.data.lights.new('AutoSun', 'SUN')
light_auto_sun.energy = 3.0
light_auto_sun.angle = 0.0523599
ob_auto_sun = bpy.data.objects.new('AutoSun', light_auto_sun)
scene.collection.objects.link(ob_auto_sun)
ob_auto_sun.rotation_euler = (0.872665, 0.174533, 0.523599)
bpy.context.view_layer.update()
